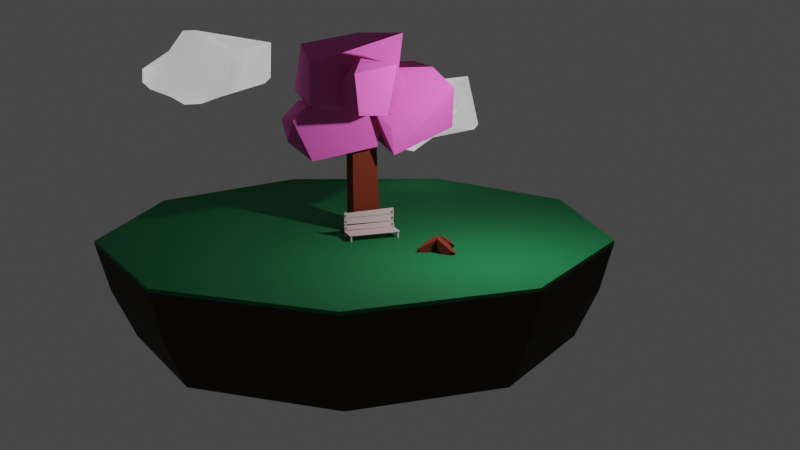 # Source: tree_bench.blend  (saved by Blender 2.93.21; exported with 4.5.12 LTS)
import bpy
from mathutils import Matrix  # noqa: F401  (used for matrix-valued properties, if any)

bpy.ops.wm.read_factory_settings(use_empty=True)
scene = bpy.context.scene
scene.name = 'Scene'

# ---- collections
col_other = bpy.data.collections.new('other'); scene.collection.children.link(col_other)
col_tree = bpy.data.collections.new('tree'); scene.collection.children.link(col_tree)
col_floor = bpy.data.collections.new('floor'); scene.collection.children.link(col_floor)
col_bench = bpy.data.collections.new('bench'); scene.collection.children.link(col_bench)
col_fireplace = bpy.data.collections.new('fireplace'); scene.collection.children.link(col_fireplace)
col_lanterns = bpy.data.collections.new('lanterns'); scene.collection.children.link(col_lanterns)
col_clouds = bpy.data.collections.new('clouds'); scene.collection.children.link(col_clouds)

# ---- materials (node trees are filled in below, after node groups)
mat_leafs = bpy.data.materials.new('leafs')
mat_wood = bpy.data.materials.new('wood')
mat_wood.alpha_threshold = 0.0
mat_wood.line_color = (0.0, 0.0, 0.0, 1.0)
mat_ground = bpy.data.materials.new('ground')
mat_grass = bpy.data.materials.new('grass')
mat_grass.use_preview_world = True
mat_light_wood = bpy.data.materials.new('light wood')
mat_metal = bpy.data.materials.new('metal')
mat_cloud = bpy.data.materials.new('cloud')

# ---- material node trees
mat_leafs.use_nodes = True; mat_leafs.node_tree.nodes.clear()
_N = mat_leafs.node_tree.nodes; _L = mat_leafs.node_tree.links
n0 = _N.new('ShaderNodeBsdfPrincipled'); n0.name = 'Principled BSDF'; n0.location = (10, 300)
n0.distribution = 'GGX'
n0.subsurface_method = 'BURLEY'
n0.inputs[0].default_value = (0.8, 0.1105, 0.4926, 1.0)
n0.inputs[2].default_value = 1.0
n0.inputs[3].default_value = 1.45
n0.inputs[27].default_value = (0.0, 0.0, 0.0, 1.0)
n0.inputs[28].default_value = 1.0
n1 = _N.new('ShaderNodeOutputMaterial'); n1.name = 'Material Output'; n1.location = (300, 300)
_L.new(n0.outputs[0], n1.inputs[0])
n1.is_active_output = True
mat_wood.use_nodes = True; mat_wood.node_tree.nodes.clear()
_N = mat_wood.node_tree.nodes; _L = mat_wood.node_tree.links
n0 = _N.new('ShaderNodeOutputMaterial'); n0.name = 'Material Output'; n0.location = (300, 300)
n1 = _N.new('ShaderNodeBsdfPrincipled'); n1.name = 'Principled BSDF'; n1.location = (10, 300)
n1.distribution = 'GGX'
n1.subsurface_method = 'BURLEY'
n1.inputs[0].default_value = (0.1734, 0.02564, 0.008925, 1.0)
n1.inputs[2].default_value = 1.0
n1.inputs[3].default_value = 1.45
n1.inputs[27].default_value = (0.0, 0.0, 0.0, 1.0)
n1.inputs[28].default_value = 1.0
_L.new(n1.outputs[0], n0.inputs[0])
n0.is_active_output = True
mat_ground.use_nodes = True; mat_ground.node_tree.nodes.clear()
_N = mat_ground.node_tree.nodes; _L = mat_ground.node_tree.links
n0 = _N.new('ShaderNodeBsdfPrincipled'); n0.name = 'Principled BSDF'; n0.location = (10, 300)
n0.distribution = 'GGX'
n0.subsurface_method = 'BURLEY'
n0.inputs[0].default_value = (0.02036, 0.01368, 0.00202, 1.0)
n0.inputs[2].default_value = 0.9679
n0.inputs[3].default_value = 1.45
n0.inputs[27].default_value = (0.0, 0.0, 0.0, 1.0)
n0.inputs[28].default_value = 1.0
n1 = _N.new('ShaderNodeOutputMaterial'); n1.name = 'Material Output'; n1.location = (300, 300)
_L.new(n0.outputs[0], n1.inputs[0])
n1.is_active_output = True
mat_grass.use_nodes = True; mat_grass.node_tree.nodes.clear()
_N = mat_grass.node_tree.nodes; _L = mat_grass.node_tree.links
n0 = _N.new('ShaderNodeBsdfPrincipled'); n0.name = 'Principled BSDF'; n0.location = (10, 300)
n0.distribution = 'GGX'
n0.subsurface_method = 'BURLEY'
n0.inputs[0].default_value = (0.001889, 0.1523, 0.0447, 1.0)
n0.inputs[2].default_value = 1.0
n0.inputs[3].default_value = 1.45
n0.inputs[27].default_value = (0.0, 0.0, 0.0, 1.0)
n0.inputs[28].default_value = 1.0
n1 = _N.new('ShaderNodeOutputMaterial'); n1.name = 'Material Output'; n1.location = (300, 300)
_L.new(n0.outputs[0], n1.inputs[0])
n1.is_active_output = True
mat_light_wood.use_nodes = True; mat_light_wood.node_tree.nodes.clear()
_N = mat_light_wood.node_tree.nodes; _L = mat_light_wood.node_tree.links
n0 = _N.new('ShaderNodeBsdfPrincipled'); n0.name = 'Principled BSDF'; n0.location = (10, 300)
n0.distribution = 'GGX'
n0.subsurface_method = 'BURLEY'
n0.inputs[0].default_value = (0.7106, 0.5496, 0.5322, 1.0)
n0.inputs[2].default_value = 1.0
n0.inputs[3].default_value = 1.45
n0.inputs[27].default_value = (0.0, 0.0, 0.0, 1.0)
n0.inputs[28].default_value = 1.0
n1 = _N.new('ShaderNodeOutputMaterial'); n1.name = 'Material Output'; n1.location = (300, 300)
_L.new(n0.outputs[0], n1.inputs[0])
n1.is_active_output = True
mat_metal.use_nodes = True; mat_metal.node_tree.nodes.clear()
_N = mat_metal.node_tree.nodes; _L = mat_metal.node_tree.links
n0 = _N.new('ShaderNodeBsdfPrincipled'); n0.name = 'Principled BSDF'; n0.location = (10, 300)
n0.distribution = 'GGX'
n0.subsurface_method = 'BURLEY'
n0.inputs[0].default_value = (0.42, 0.42, 0.42, 1.0)
n0.inputs[1].default_value = 1.0
n0.inputs[3].default_value = 1.45
n0.inputs[27].default_value = (0.0, 0.0, 0.0, 1.0)
n0.inputs[28].default_value = 1.0
n1 = _N.new('ShaderNodeOutputMaterial'); n1.name = 'Material Output'; n1.location = (300, 300)
_L.new(n0.outputs[0], n1.inputs[0])
n1.is_active_output = True
mat_cloud.use_nodes = True; mat_cloud.node_tree.nodes.clear()
_N = mat_cloud.node_tree.nodes; _L = mat_cloud.node_tree.links
n0 = _N.new('ShaderNodeBsdfPrincipled'); n0.name = 'Principled BSDF'; n0.location = (10, 300)
n0.distribution = 'GGX'
n0.subsurface_method = 'BURLEY'
n0.inputs[3].default_value = 1.45
n0.inputs[18].default_value = 0.7488
n0.inputs[27].default_value = (0.7743, 0.7743, 0.7743, 1.0)
n0.inputs[28].default_value = 0.3
n1 = _N.new('ShaderNodeOutputMaterial'); n1.name = 'Material Output'; n1.location = (300, 300)
_L.new(n0.outputs[0], n1.inputs[0])
n1.is_active_output = True

# ---- world
world_world = bpy.data.worlds.new('World'); scene.world = world_world
world_world.use_nodes = True; world_world.node_tree.nodes.clear()
_N = world_world.node_tree.nodes; _L = world_world.node_tree.links
n0 = _N.new('ShaderNodeOutputWorld'); n0.name = 'World Output'; n0.location = (300, 300)
n1 = _N.new('ShaderNodeBackground'); n1.name = 'Background'; n1.location = (10, 300)
n1.inputs[0].default_value = (0.05088, 0.05088, 0.05088, 1.0)
_L.new(n1.outputs[0], n0.inputs[0])
n0.is_active_output = True
world_world.color = (0.05088, 0.05088, 0.05088)
world_world.use_sun_shadow = False
world_world.sun_shadow_jitter_overblur = 0.0

# ---- cameras
cam_camera = bpy.data.cameras.new('Camera')
cam_camera.clip_end = 100.0
cam_camera.ortho_scale = 7.314

# ---- lights
light_light = bpy.data.lights.new('Light', 'POINT')
light_light.transmission_factor = 0.0
light_light.energy = 861.2
light_light.shadow_soft_size = 0.1
light_light.shadow_maximum_resolution = 0.006
light_light.use_absolute_resolution = True

# ---- meshes
me_cube_001 = bpy.data.meshes.new('Cube.001')
me_cube_001.from_pydata([(-0.8094, -1.229, -0.6499), (-1.146, -1.146, 0.5176), (-0.7781, -1.229, -0.6499), (-1.119, 0.6645, -1.296), (-1.004, -0.5365, 1.146), (-1.146, -0.9562, 0.7126), (-1.017, 1.146, -0.07263), (-0.8719, 0.4463, 1.146), (-1.029, 1.146, -0.1329), (-1.146, 0.7679, -0.4706), (0.6402, -0.5667, 1.146), (1.041, -1.146, 0.5588), (1.146, -1.146, 0.4021), (0.9544, 1.146, 0.6412), (0.6217, 0.7708, 1.146), (1.146, 1.146, 0.3547), (1.146, -1.146, -0.3726), (1.053, -1.146, -0.7945), (0.9158, -0.2815, -1.146), (1.146, 1.146, 0.3335), (1.024, 1.146, -0.2187), (0.7969, 0.6976, -0.9983)], [], [(21, 3, 9, 8, 20), (13, 6, 7, 14), (0, 1, 5, 9, 3), (14, 7, 4, 10), (10, 4, 5, 1, 11), (19, 15, 12, 16), (16, 12, 11, 1, 0, 2, 17), (8, 6, 13, 15, 19, 20), (3, 21, 18, 2, 0), (2, 18, 17), (9, 5, 6, 8), (6, 5, 4, 7), (13, 14, 10, 11), (13, 11, 12, 15), (20, 19, 16, 17), (20, 17, 18, 21)])
_uv = me_cube_001.uv_layers.new(name='UVMap')
_uv.uv.foreach_set('vector', [0.06648, 0.05584, 0.3449, 0.01099, 0.348, 0.1307, 0.3265, 0.1785, 0.02846, 0.1678, 0.03899, 0.2929, 0.3248, 0.1872, 0.313, 0.3677, 0.09218, 0.3677, 0.6963, 0.3109, 0.5372, 0.3576, 0.5013, 0.3411, 0.5789, 0.04652, 0.6963, 0.02009, 0.7183, 0.2444, 0.7696, 0.02766, 0.9131, 0.01099, 0.9131, 0.2507, 0.2965, 0.462, 0.2965, 0.7015, 0.2312, 0.7233, 0.2019, 0.7238, 0.2081, 0.4052, 0.5887, 0.3815, 0.5917, 0.3815, 0.5978, 0.7149, 0.4864, 0.7157, 0.07243, 0.3897, 0.1853, 0.3899, 0.2081, 0.4052, 0.2019, 0.7238, 0.03146, 0.6748, 0.03146, 0.6702, 0.01099, 0.4032, 0.3265, 0.1785, 0.3248, 0.1872, 0.03899, 0.2929, 0.011, 0.2514, 0.01099, 0.2483, 0.02846, 0.1678, 0.7148, 0.3796, 0.9886, 0.4266, 0.989, 0.5589, 0.7221, 0.6748, 0.7176, 0.6742, 0.7221, 0.6748, 0.989, 0.5589, 0.989, 0.6956, 0.5789, 0.04652, 0.5013, 0.3411, 0.5043, 0.01393, 0.5127, 0.01099, 0.5043, 0.01393, 0.5013, 0.3411, 0.4197, 0.3046, 0.37, 0.1695, 0.6283, 0.3796, 0.6929, 0.4309, 0.6929, 0.6256, 0.6178, 0.7138, 0.6283, 0.3796, 0.6178, 0.7138, 0.5978, 0.7149, 0.5917, 0.3815, 0.5064, 0.381, 0.5887, 0.3815, 0.4864, 0.7157, 0.4235, 0.7153, 0.5064, 0.381, 0.4235, 0.7153, 0.37, 0.5888, 0.3888, 0.4452])
me_cube_001.materials.append(mat_leafs)
me_cube_001.use_remesh_fix_poles = True
me_cube_001.use_remesh_preserve_attributes = False
me_cube_001.use_mirror_x = True
me_cube_001.update()
me_cube_002 = bpy.data.meshes.new('Cube.002')
me_cube_002.from_pydata([(-0.6941, -1.105, -0.5106), (-0.7605, -1.364, 0.7605), (0.7939, -1.084, -0.6123), (0.7605, -1.364, -0.1108), (-0.5017, -1.364, 0.7605), (-0.7605, 0.9698, 0.7605), (-0.9012, 1.399, 0.3964), (0.7594, 1.328, 0.1868), (-0.6849, 0.8109, -0.8076), (-0.4672, 1.453, -0.2549), (0.6244, 1.166, -0.2652), (0.5926, 0.03366, -0.707), (0.7566, -1.04, 0.5022), (0.4502, -0.934, 0.9134), (0.7596, 1.261, 0.2757), (0.4318, 0.9096, 0.7605)], [], [(8, 11, 2, 0), (2, 3, 4, 1, 0), (15, 5, 1, 4, 13), (9, 6, 7, 10), (11, 8, 9, 10), (0, 1, 5, 6, 9, 8), (7, 6, 5, 15, 14), (15, 13, 12, 14), (10, 7, 14, 12, 3, 2, 11), (3, 12, 13, 4)])
_uv = me_cube_002.uv_layers.new(name='UVMap')
_uv.uv.foreach_set('vector', [0.125, 0.5124, 0.375, 0.6259, 0.375, 0.75, 0.125, 0.75, 0.375, 0.75, 0.4818, 0.75, 0.625, 0.9575, 0.625, 1.0, 0.375, 1.0, 0.679, 0.5417, 0.875, 0.5362, 0.875, 0.75, 0.8325, 0.75, 0.6752, 0.7252, 0.3804, 0.25, 0.546, 0.25, 0.5306, 0.5, 0.4298, 0.5, 0.375, 0.6259, 0.125, 0.5124, 0.3804, 0.25, 0.4298, 0.5, 0.375, 0.0, 0.625, 0.0, 0.625, 0.2138, 0.546, 0.25, 0.3804, 0.25, 0.375, 0.2376, 0.5306, 0.5, 0.546, 0.25, 0.625, 0.2138, 0.625, 0.472, 0.5453, 0.5067, 0.679, 0.5417, 0.6752, 0.7252, 0.5636, 0.7313, 0.5453, 0.5067, 0.4298, 0.5, 0.5306, 0.5, 0.5453, 0.5067, 0.5636, 0.7313, 0.4818, 0.75, 0.375, 0.75, 0.375, 0.6259, 0.4818, 0.75, 0.5636, 0.7313, 0.6752, 0.7252, 0.8325, 0.75])
me_cube_002.materials.append(mat_leafs)
me_cube_002.use_remesh_fix_poles = True
me_cube_002.use_remesh_preserve_attributes = False
me_cube_002.use_mirror_x = True
me_cube_002.update()
me_cube_003 = bpy.data.meshes.new('Cube.003')
me_cube_003.from_pydata([(-0.7889, -0.5216, 0.733), (-0.8281, 0.5775, -0.5887), (1.018, -0.8389, 0.5482), (0.6556, 0.774, -0.6736), (-0.7882, 0.4914, 0.9401), (-1.07, 0.7591, 0.5742), (0.803, 0.803, -0.01722), (0.6483, 0.2563, 0.6933), (-0.5365, -0.3411, -0.673), (-0.803, -0.803, 0.1887), (0.5971, -0.5375, -0.6509), (0.803, -0.803, -0.2618)], [], [(11, 2, 0, 9), (7, 4, 0, 2), (1, 5, 6, 3), (9, 0, 4, 5, 1, 8), (3, 6, 7, 2, 11, 10), (6, 5, 4, 7), (1, 3, 10, 8), (10, 11, 9, 8)])
_uv = me_cube_003.uv_layers.new(name='UVMap')
_uv.uv.foreach_set('vector', [0.4592, 0.75, 0.625, 0.75, 0.625, 1.0, 0.5294, 1.0, 0.625, 0.5844, 0.875, 0.5398, 0.875, 0.75, 0.625, 0.75, 0.375, 0.25, 0.5648, 0.25, 0.4973, 0.5, 0.375, 0.5, 0.5294, 0.0, 0.625, 0.0, 0.625, 0.2102, 0.5648, 0.25, 0.375, 0.25, 0.375, 0.07019, 0.375, 0.5, 0.4973, 0.5, 0.625, 0.5844, 0.625, 0.75, 0.4592, 0.75, 0.375, 0.7117, 0.4973, 0.5, 0.5648, 0.25, 0.625, 0.2102, 0.625, 0.5844, 0.125, 0.5, 0.375, 0.5, 0.375, 0.7117, 0.125, 0.6798, 0.375, 0.7117, 0.4592, 0.75, 0.5294, 0.0, 0.125, 0.6798])
me_cube_003.materials.append(mat_leafs)
me_cube_003.use_remesh_fix_poles = True
me_cube_003.use_remesh_preserve_attributes = False
me_cube_003.use_mirror_x = True
me_cube_003.update()
me_cube_004 = bpy.data.meshes.new('Cube.004')
me_cube_004.from_pydata([(-1.18, -1.403, 1.079), (-0.8415, 1.075, -1.041), (1.185, -0.8863, 0.9316), (0.9872, 0.7841, -1.157), (-1.376, 1.32, 0.3666), (-1.183, 1.313, -0.6841), (1.319, 1.095, -0.6833), (0.6941, 1.03, 0.7091), (-1.166, -1.116, -1.166), (-1.166, -1.166, -0.8162), (1.166, -0.9532, -1.166), (1.166, -1.166, 0.3434)], [], [(11, 2, 0, 9), (7, 4, 0, 2), (1, 5, 6, 3), (9, 0, 4, 5, 1, 8), (3, 6, 7, 2, 11, 10), (6, 5, 4, 7), (1, 3, 10, 8), (10, 11, 9, 8)])
_uv = me_cube_004.uv_layers.new(name='UVMap')
_uv.uv.foreach_set('vector', [0.5368, 0.75, 0.625, 0.75, 0.625, 1.0, 0.4125, 1.0, 0.625, 0.5218, 0.875, 0.5189, 0.875, 0.75, 0.625, 0.75, 0.375, 0.25, 0.4336, 0.25, 0.4048, 0.5, 0.375, 0.5, 0.4125, 0.0, 0.625, 0.0, 0.625, 0.2311, 0.4336, 0.25, 0.375, 0.25, 0.375, 0.005271, 0.375, 0.5, 0.4048, 0.5, 0.625, 0.5218, 0.625, 0.75, 0.5368, 0.75, 0.375, 0.7272, 0.4048, 0.5, 0.4336, 0.25, 0.625, 0.2311, 0.625, 0.5218, 0.125, 0.5, 0.375, 0.5, 0.375, 0.7272, 0.125, 0.7447, 0.375, 0.7272, 0.5368, 0.75, 0.4125, 0.0, 0.125, 0.7447])
me_cube_004.materials.append(mat_leafs)
me_cube_004.use_remesh_fix_poles = True
me_cube_004.use_remesh_preserve_attributes = False
me_cube_004.use_mirror_x = True
me_cube_004.update()
me_cube_005 = bpy.data.meshes.new('Cube.005')
me_cube_005.from_pydata([(-0.5193, -0.7137, -0.37), (-0.4425, -0.8878, 0.5692), (-0.5193, 0.4547, -0.37), (0.3851, -0.6162, 0.3802), (0.4633, 0.5712, -0.5086), (-0.3864, -0.02364, 0.4422), (-0.5842, 0.5842, -0.3016), (0.5842, 0.5842, 0.08167), (0.468, 0.3551, 0.5574), (0.5842, -0.3396, -0.5842), (0.47, -0.6012, -0.2343), (-0.03048, -0.5842, -0.5842)], [], [(11, 9, 10), (10, 3, 1, 0, 11), (8, 5, 1, 3), (2, 6, 7, 4), (0, 1, 5, 6, 2), (7, 6, 5, 8), (2, 4, 9, 11, 0), (4, 7, 8, 3, 10, 9)])
_uv = me_cube_005.uv_layers.new(name='UVMap')
_uv.uv.foreach_set('vector', [0.2435, 0.75, 0.375, 0.6977, 0.4725, 0.75, 0.4725, 0.75, 0.625, 0.75, 0.625, 1.0, 0.375, 1.0, 0.375, 0.8815, 0.625, 0.5532, 0.875, 0.5938, 0.875, 0.75, 0.625, 0.75, 0.375, 0.25, 0.4355, 0.25, 0.5175, 0.5, 0.375, 0.5, 0.375, 0.0, 0.625, 0.0, 0.625, 0.1562, 0.4355, 0.25, 0.375, 0.25, 0.5175, 0.5, 0.4355, 0.25, 0.625, 0.1562, 0.625, 0.5532, 0.125, 0.5, 0.375, 0.5, 0.375, 0.6977, 0.2435, 0.75, 0.125, 0.75, 0.375, 0.5, 0.5175, 0.5, 0.625, 0.5532, 0.625, 0.75, 0.4725, 0.75, 0.375, 0.6977])
me_cube_005.materials.append(mat_leafs)
me_cube_005.use_remesh_fix_poles = True
me_cube_005.use_remesh_preserve_attributes = False
me_cube_005.use_mirror_x = True
me_cube_005.update()
me_cube = bpy.data.meshes.new('Cube')
me_cube.from_pydata([(0.3944, -0.3944, 3.388), (0.3944, -0.3944, -0.004397), (-0.3944, 0.3944, 3.388), (-0.3944, 0.3944, -0.004397), (-0.3944, -0.3944, -0.004397), (0.2805, 0.3944, -0.004397), (0.3944, 0.189, 3.388), (0.2182, 0.3944, 3.388), (0.3944, 0.2616, -0.004397), (-0.3944, -0.3944, 0.7524), (-0.1014, -0.3944, 3.388), (-0.3944, -0.2286, 3.388)], [], [(8, 6, 0, 1), (6, 8, 5, 7), (11, 9, 10), (3, 5, 8, 1, 4), (3, 2, 7, 5), (7, 2, 11, 10, 0, 6), (1, 0, 10, 9, 4), (4, 9, 11, 2, 3)])
_uv = me_cube.uv_layers.new(name='UVMap')
_uv.uv.foreach_set('vector', [0.371, 0.01111, 0.3542, 0.7952, 0.2194, 0.7952, 0.2194, 0.01111, 0.3542, 0.7952, 0.371, 0.01111, 0.4017, 0.01111, 0.4017, 0.7952, 0.01111, 0.7959, 0.02, 0.1859, 0.08635, 0.7952, 0.8066, 0.01111, 0.9626, 0.01111, 0.9889, 0.04179, 0.9889, 0.1934, 0.8066, 0.1934, 0.7844, 0.01111, 0.7844, 0.7952, 0.6428, 0.7952, 0.6284, 0.01111, 0.8066, 0.3572, 0.8066, 0.2156, 0.9506, 0.2156, 0.9889, 0.2833, 0.9889, 0.3979, 0.8541, 0.3979, 0.196, 0.01218, 0.1971, 0.7959, 0.08635, 0.7952, 0.02, 0.1859, 0.01975, 0.01111, 0.4239, 0.7952, 0.4239, 0.6202, 0.4622, 0.01111, 0.6062, 0.01111, 0.6062, 0.7952])
me_cube.materials.append(mat_wood)
me_cube.use_remesh_preserve_volume = False
me_cube.use_remesh_preserve_attributes = False
me_cube.use_mirror_vertex_groups = False
me_cube.update()
me_cylinder_001 = bpy.data.meshes.new('Cylinder.001')
me_cylinder_001.from_pydata([(-2.104e-07, 6.024e-08, -3.314), (-2.104e-07, 0.6065, -3.314), (0.0, 7.527, 0.9509), (0.3899, 0.4646, -3.314), (4.838, 5.766, 0.9509), (0.5973, 0.1053, -3.314), (7.413, 1.307, 0.9509), (0.5253, -0.3033, -3.314), (6.519, -3.764, 0.9509), (0.2074, -0.57, -3.314), (2.574, -7.073, 0.9509), (-0.2074, -0.57, -3.314), (-2.574, -7.073, 0.9509), (-0.5253, -0.3033, -3.314), (-6.519, -3.764, 0.9509), (-0.5973, 0.1053, -3.314), (-7.413, 1.307, 0.9509), (-0.3899, 0.4646, -3.314), (-4.838, 5.766, 0.9509), (-3.238e-08, 6.505, -1.892), (-1.168e-08, 7.159, -0.4707), (4.601, 5.484, -0.4707), (4.181, 4.983, -1.892), (7.05, 1.243, -0.4707), (6.406, 1.13, -1.892), (6.199, -3.579, -0.4707), (5.633, -3.252, -1.892), (2.448, -6.727, -0.4707), (2.225, -6.112, -1.892), (-2.448, -6.727, -0.4707), (-2.225, -6.112, -1.892), (-6.199, -3.579, -0.4707), (-5.633, -3.252, -1.892), (-7.05, 1.243, -0.4707), (-6.406, 1.13, -1.892), (-4.601, 5.484, -0.4707), (-4.181, 4.983, -1.892)], [], [(0, 1, 3), (20, 2, 4, 21), (0, 3, 5), (21, 4, 6, 23), (0, 5, 7), (23, 6, 8, 25), (0, 7, 9), (25, 8, 10, 27), (0, 9, 11), (27, 10, 12, 29), (0, 11, 13), (29, 12, 14, 31), (0, 13, 15), (31, 14, 16, 33), (0, 15, 17), (33, 16, 18, 35), (0, 17, 1), (35, 18, 2, 20), (17, 36, 19, 1), (36, 35, 20, 19), (15, 34, 36, 17), (34, 33, 35, 36), (13, 32, 34, 15), (32, 31, 33, 34), (11, 30, 32, 13), (30, 29, 31, 32), (9, 28, 30, 11), (28, 27, 29, 30), (7, 26, 28, 9), (26, 25, 27, 28), (5, 24, 26, 7), (24, 23, 25, 26), (3, 22, 24, 5), (22, 21, 23, 24), (1, 19, 22, 3), (19, 20, 21, 22)])
_uv = me_cylinder_001.uv_layers.new(name='UVMap')
_uv.uv.foreach_set('vector', [0.75, 0.25, 0.75, 0.49, 0.9043, 0.4339, 1.0, 0.8333, 1.0, 1.0, 0.8889, 1.0, 0.8889, 0.8333, 0.75, 0.25, 0.9043, 0.4339, 0.9864, 0.2917, 0.8889, 0.8333, 0.8889, 1.0, 0.7778, 1.0, 0.7778, 0.8333, 0.75, 0.25, 0.9864, 0.2917, 0.9578, 0.13, 0.7778, 0.8333, 0.7778, 1.0, 0.6667, 1.0, 0.6667, 0.8333, 0.75, 0.25, 0.9578, 0.13, 0.8321, 0.02447, 0.6667, 0.8333, 0.6667, 1.0, 0.5556, 1.0, 0.5556, 0.8333, 0.75, 0.25, 0.8321, 0.02447, 0.6679, 0.02447, 0.5556, 0.8333, 0.5556, 1.0, 0.4444, 1.0, 0.4444, 0.8333, 0.75, 0.25, 0.6679, 0.02447, 0.5422, 0.13, 0.4444, 0.8333, 0.4444, 1.0, 0.3333, 1.0, 0.3333, 0.8333, 0.75, 0.25, 0.5422, 0.13, 0.5136, 0.2917, 0.3333, 0.8333, 0.3333, 1.0, 0.2222, 1.0, 0.2222, 0.8333, 0.75, 0.25, 0.5136, 0.2917, 0.5957, 0.4339, 0.2222, 0.8333, 0.2222, 1.0, 0.1111, 1.0, 0.1111, 0.8333, 0.75, 0.25, 0.5957, 0.4339, 0.75, 0.49, 0.1111, 0.8333, 0.1111, 1.0, 4.47e-08, 1.0, 4.47e-08, 0.8333, 0.1111, 0.5, 0.1111, 0.6667, 4.47e-08, 0.6667, 4.47e-08, 0.5, 0.1111, 0.6667, 0.1111, 0.8333, 4.47e-08, 0.8333, 4.47e-08, 0.6667, 0.2222, 0.5, 0.2222, 0.6667, 0.1111, 0.6667, 0.1111, 0.5, 0.2222, 0.6667, 0.2222, 0.8333, 0.1111, 0.8333, 0.1111, 0.6667, 0.3333, 0.5, 0.3333, 0.6667, 0.2222, 0.6667, 0.2222, 0.5, 0.3333, 0.6667, 0.3333, 0.8333, 0.2222, 0.8333, 0.2222, 0.6667, 0.4444, 0.5, 0.4444, 0.6667, 0.3333, 0.6667, 0.3333, 0.5, 0.4444, 0.6667, 0.4444, 0.8333, 0.3333, 0.8333, 0.3333, 0.6667, 0.5556, 0.5, 0.5556, 0.6667, 0.4444, 0.6667, 0.4444, 0.5, 0.5556, 0.6667, 0.5556, 0.8333, 0.4444, 0.8333, 0.4444, 0.6667, 0.6667, 0.5, 0.6667, 0.6667, 0.5556, 0.6667, 0.5556, 0.5, 0.6667, 0.6667, 0.6667, 0.8333, 0.5556, 0.8333, 0.5556, 0.6667, 0.7778, 0.5, 0.7778, 0.6667, 0.6667, 0.6667, 0.6667, 0.5, 0.7778, 0.6667, 0.7778, 0.8333, 0.6667, 0.8333, 0.6667, 0.6667, 0.8889, 0.5, 0.8889, 0.6667, 0.7778, 0.6667, 0.7778, 0.5, 0.8889, 0.6667, 0.8889, 0.8333, 0.7778, 0.8333, 0.7778, 0.6667, 1.0, 0.5, 1.0, 0.6667, 0.8889, 0.6667, 0.8889, 0.5, 1.0, 0.6667, 1.0, 0.8333, 0.8889, 0.8333, 0.8889, 0.6667])
me_cylinder_001.materials.append(mat_ground)
me_cylinder_001.use_remesh_fix_poles = True
me_cylinder_001.use_remesh_preserve_attributes = False
me_cylinder_001.use_mirror_x = True
me_cylinder_001.update()
me_cylinder_002 = bpy.data.meshes.new('Cylinder.002')
me_cylinder_002.from_pydata([(0.0, 7.527, 0.9509), (4.838, 5.766, 0.9509), (7.413, 1.307, 0.9509), (6.519, -3.764, 0.9509), (2.574, -7.073, 0.9509), (-2.574, -7.073, 0.9509), (-6.519, -3.764, 0.9509), (-7.413, 1.307, 0.9509), (-4.838, 5.766, 0.9509), (4.147, 6.018, 0.9509), (3.456, 6.269, 0.9509), (2.765, 6.521, 0.9509), (2.074, 6.772, 0.9509), (1.382, 7.024, 0.9509), (0.6912, 7.276, 0.9509), (7.045, 1.944, 0.9509), (6.677, 2.581, 0.9509), (6.309, 3.218, 0.9509), (5.942, 3.855, 0.9509), (5.574, 4.492, 0.9509), (5.206, 5.129, 0.9509), (6.646, -3.039, 0.9509), (6.774, -2.315, 0.9509), (6.902, -1.59, 0.9509), (7.03, -0.8661, 0.9509), (7.157, -0.1417, 0.9509), (7.285, 0.5827, 0.9509), (3.138, -6.6, 0.9509), (3.701, -6.128, 0.9509), (4.265, -5.655, 0.9509), (4.828, -5.182, 0.9509), (5.392, -4.709, 0.9509), (5.955, -4.236, 0.9509), (-1.839, -7.073, 0.9509), (-1.103, -7.073, 0.9509), (-0.3678, -7.073, 0.9509), (0.3678, -7.073, 0.9509), (1.103, -7.073, 0.9509), (1.839, -7.073, 0.9509), (-5.955, -4.236, 0.9509), (-5.392, -4.709, 0.9509), (-4.828, -5.182, 0.9509), (-4.265, -5.655, 0.9509), (-3.701, -6.128, 0.9509), (-3.138, -6.6, 0.9509), (-7.285, 0.5827, 0.9509), (-7.157, -0.1417, 0.9509), (-7.03, -0.8661, 0.9509), (-6.902, -1.59, 0.9509), (-6.774, -2.315, 0.9509), (-6.646, -3.039, 0.9509), (-5.206, 5.129, 0.9509), (-5.574, 4.492, 0.9509), (-5.942, 3.855, 0.9509), (-6.309, 3.218, 0.9509), (-6.677, 2.581, 0.9509), (-7.045, 1.944, 0.9509), (-0.6912, 7.276, 0.9509), (-1.382, 7.024, 0.9509), (-2.074, 6.772, 0.9509), (-2.765, 6.521, 0.9509), (-3.456, 6.269, 0.9509), (-4.147, 6.018, 0.9509), (0.0, 1.075, 1.053), (0.0, 6.749e-08, 1.053), (4.147, 4.942, 1.053), (4.838, 5.766, 1.053), (0.6912, 7.276, 1.053), (0.0, 7.527, 1.053), (6.354, 1.12, 1.053), (7.413, 1.307, 1.053), (5.206, 5.129, 1.053), (5.587, -3.226, 1.053), (6.519, -3.764, 1.053), (7.285, 0.5827, 1.053), (2.207, -6.063, 1.053), (2.574, -7.073, 1.053), (5.955, -4.236, 1.053), (-2.207, -6.063, 1.053), (-2.574, -7.073, 1.053), (1.839, -7.073, 1.053), (-5.587, -3.226, 1.053), (-6.519, -3.764, 1.053), (-3.138, -6.6, 1.053), (-6.354, 1.12, 1.053), (-7.413, 1.307, 1.053), (-6.646, -3.039, 1.053), (-4.147, 4.942, 1.053), (-4.838, 5.766, 1.053), (-7.045, 1.944, 1.053), (-4.147, 6.018, 1.053), (0.0, 6.452, 1.053), (0.0, 5.377, 1.053), (0.0, 4.301, 1.053), (0.0, 3.226, 1.053), (0.0, 2.151, 1.053), (0.6912, 0.8237, 1.053), (1.382, 1.647, 1.053), (2.074, 2.471, 1.053), (2.765, 3.295, 1.053), (3.456, 4.119, 1.053), (4.147, 6.018, 1.053), (3.456, 6.269, 1.053), (2.765, 6.521, 1.053), (2.074, 6.772, 1.053), (1.382, 7.024, 1.053), (1.059, 0.1867, 1.053), (2.118, 0.3734, 1.053), (3.177, 0.5602, 1.053), (4.236, 0.7469, 1.053), (5.295, 0.9336, 1.053), (7.045, 1.944, 1.053), (6.677, 2.581, 1.053), (6.309, 3.218, 1.053), (5.942, 3.855, 1.053), (5.574, 4.492, 1.053), (0.9312, -0.5377, 1.053), (1.862, -1.075, 1.053), (2.794, -1.613, 1.053), (3.725, -2.151, 1.053), (4.656, -2.688, 1.053), (6.646, -3.039, 1.053), (6.774, -2.315, 1.053), (6.902, -1.59, 1.053), (7.03, -0.8661, 1.053), (7.157, -0.1417, 1.053), (0.3678, -1.01, 1.053), (0.7356, -2.021, 1.053), (1.103, -3.031, 1.053), (1.471, -4.042, 1.053), (1.839, -5.052, 1.053), (3.138, -6.6, 1.053), (3.701, -6.128, 1.053), (4.265, -5.655, 1.053), (4.828, -5.182, 1.053), (5.392, -4.709, 1.053), (-0.3678, -1.01, 1.053), (-0.7356, -2.021, 1.053), (-1.103, -3.031, 1.053), (-1.471, -4.042, 1.053), (-1.839, -5.052, 1.053), (-1.839, -7.073, 1.053), (-1.103, -7.073, 1.053), (-0.3678, -7.073, 1.053), (0.3678, -7.073, 1.053), (1.103, -7.073, 1.053), (-0.9312, -0.5377, 1.053), (-1.862, -1.075, 1.053), (-2.794, -1.613, 1.053), (-3.725, -2.151, 1.053), (-4.656, -2.688, 1.053), (-5.955, -4.236, 1.053), (-5.392, -4.709, 1.053), (-4.828, -5.182, 1.053), (-4.265, -5.655, 1.053), (-3.701, -6.128, 1.053), (-1.059, 0.1867, 1.053), (-2.118, 0.3734, 1.053), (-3.177, 0.5602, 1.053), (-4.236, 0.7469, 1.053), (-5.295, 0.9336, 1.053), (-7.285, 0.5827, 1.053), (-7.157, -0.1417, 1.053), (-7.03, -0.8661, 1.053), (-6.902, -1.59, 1.053), (-6.774, -2.315, 1.053), (-0.6912, 0.8237, 1.053), (-1.382, 1.647, 1.053), (-2.074, 2.471, 1.053), (-2.765, 3.295, 1.053), (-3.456, 4.119, 1.053), (-5.206, 5.129, 1.053), (-5.574, 4.492, 1.053), (-5.942, 3.855, 1.053), (-6.309, 3.218, 1.053), (-6.677, 2.581, 1.053), (-0.6912, 7.276, 1.053), (-1.382, 7.024, 1.053), (-2.074, 6.772, 1.053), (-2.765, 6.521, 1.053), (-3.456, 6.269, 1.053), (-3.456, 5.194, 1.053), (-2.765, 5.446, 1.053), (-2.765, 4.37, 1.053), (-2.074, 5.697, 1.053), (-2.074, 3.546, 1.053), (-2.074, 4.622, 1.053), (-1.382, 5.949, 1.053), (-1.382, 2.723, 1.053), (-1.382, 3.798, 1.053), (-1.382, 4.873, 1.053), (-0.6912, 6.2, 1.053), (-0.6912, 1.899, 1.053), (-0.6912, 2.974, 1.053), (-0.6912, 4.05, 1.053), (-0.6912, 5.125, 1.053), (-5.986, 1.757, 1.053), (-5.618, 2.394, 1.053), (-4.927, 1.571, 1.053), (-5.25, 3.031, 1.053), (-3.868, 1.384, 1.053), (-4.559, 2.208, 1.053), (-4.883, 3.668, 1.053), (-2.809, 1.197, 1.053), (-3.5, 2.021, 1.053), (-4.192, 2.845, 1.053), (-4.515, 4.305, 1.053), (-1.75, 1.01, 1.053), (-2.441, 1.834, 1.053), (-3.133, 2.658, 1.053), (-3.824, 3.482, 1.053), (-5.715, -2.502, 1.053), (-5.843, -1.777, 1.053), (-4.784, -1.964, 1.053), (-5.971, -1.053, 1.053), (-3.853, -1.426, 1.053), (-4.912, -1.24, 1.053), (-6.098, -0.3284, 1.053), (-2.921, -0.8886, 1.053), (-3.98, -0.7019, 1.053), (-5.039, -0.5151, 1.053), (-6.226, 0.396, 1.053), (-1.99, -0.3509, 1.053), (-3.049, -0.1642, 1.053), (-4.108, 0.02252, 1.053), (-5.167, 0.2092, 1.053), (-2.77, -5.59, 1.053), (-3.334, -5.117, 1.053), (-2.402, -4.579, 1.053), (-3.897, -4.644, 1.053), (-2.035, -3.569, 1.053), (-2.966, -4.107, 1.053), (-4.461, -4.172, 1.053), (-1.667, -2.559, 1.053), (-2.598, -3.096, 1.053), (-3.529, -3.634, 1.053), (-5.024, -3.699, 1.053), (-1.299, -1.548, 1.053), (-2.23, -2.086, 1.053), (-3.161, -2.623, 1.053), (-4.093, -3.161, 1.053), (1.471, -6.063, 1.053), (0.7356, -6.063, 1.053), (1.103, -5.052, 1.053), (1.49e-07, -6.063, 1.053), (0.7356, -4.042, 1.053), (0.3678, -5.052, 1.053), (-0.7356, -6.063, 1.053), (0.3678, -3.031, 1.053), (8.941e-08, -4.042, 1.053), (-0.3678, -5.052, 1.053), (-1.471, -6.063, 1.053), (5.96e-08, -2.021, 1.053), (-0.3678, -3.031, 1.053), (-0.7356, -4.042, 1.053), (-1.103, -5.052, 1.053), (5.024, -3.699, 1.053), (4.461, -4.172, 1.053), (4.093, -3.161, 1.053), (3.897, -4.644, 1.053), (3.161, -2.623, 1.053), (3.529, -3.634, 1.053), (3.334, -5.117, 1.053), (2.23, -2.086, 1.053), (2.598, -3.096, 1.053), (2.966, -4.107, 1.053), (2.77, -5.59, 1.053), (1.299, -1.548, 1.053), (1.667, -2.559, 1.053), (2.035, -3.569, 1.053), (2.402, -4.579, 1.053), (6.226, 0.396, 1.053), (6.098, -0.3284, 1.053), (5.167, 0.2092, 1.053), (5.971, -1.053, 1.053), (4.108, 0.02252, 1.053), (5.039, -0.5151, 1.053), (5.843, -1.777, 1.053), (3.049, -0.1642, 1.053), (3.98, -0.7019, 1.053), (4.912, -1.24, 1.053), (5.715, -2.502, 1.053), (1.99, -0.3509, 1.053), (2.921, -0.8886, 1.053), (3.853, -1.426, 1.053), (4.784, -1.964, 1.053), (4.515, 4.305, 1.053), (4.883, 3.668, 1.053), (3.824, 3.482, 1.053), (5.25, 3.031, 1.053), (3.133, 2.658, 1.053), (4.192, 2.845, 1.053), (5.618, 2.394, 1.053), (2.441, 1.834, 1.053), (3.5, 2.021, 1.053), (4.559, 2.208, 1.053), (5.986, 1.757, 1.053), (1.75, 1.01, 1.053), (2.809, 1.197, 1.053), (3.868, 1.384, 1.053), (4.927, 1.571, 1.053), (0.6912, 6.2, 1.053), (1.382, 5.949, 1.053), (0.6912, 5.125, 1.053), (2.074, 5.697, 1.053), (0.6912, 4.05, 1.053), (1.382, 4.873, 1.053), (2.765, 5.446, 1.053), (0.6912, 2.974, 1.053), (1.382, 3.798, 1.053), (2.074, 4.622, 1.053), (3.456, 5.194, 1.053), (0.6912, 1.899, 1.053), (1.382, 2.723, 1.053), (2.074, 3.546, 1.053), (2.765, 4.37, 1.053)], [], [(64, 96, 63), (64, 106, 96), (64, 116, 106), (64, 126, 116), (64, 136, 126), (64, 146, 136), (64, 156, 146), (64, 166, 156), (64, 63, 166), (87, 90, 88), (170, 181, 87), (169, 183, 170), (168, 185, 169), (167, 188, 168), (166, 192, 167), (87, 181, 90), (181, 180, 90), (170, 183, 181), (183, 182, 181), (181, 182, 180), (182, 179, 180), (169, 185, 183), (185, 186, 183), (183, 186, 182), (186, 184, 182), (182, 184, 179), (184, 178, 179), (168, 188, 185), (188, 189, 185), (185, 189, 186), (189, 190, 186), (186, 190, 184), (190, 187, 184), (184, 187, 178), (187, 177, 178), (167, 192, 188), (192, 193, 188), (188, 193, 189), (193, 194, 189), (189, 194, 190), (194, 195, 190), (190, 195, 187), (195, 191, 187), (187, 191, 177), (191, 176, 177), (166, 63, 192), (63, 95, 192), (192, 95, 193), (95, 94, 193), (193, 94, 194), (94, 93, 194), (194, 93, 195), (93, 92, 195), (195, 92, 191), (92, 91, 191), (191, 91, 176), (91, 68, 176), (84, 89, 85), (160, 196, 84), (159, 198, 160), (158, 200, 159), (157, 203, 158), (156, 207, 157), (84, 196, 89), (196, 175, 89), (160, 198, 196), (198, 197, 196), (196, 197, 175), (197, 174, 175), (159, 200, 198), (200, 201, 198), (198, 201, 197), (201, 199, 197), (197, 199, 174), (199, 173, 174), (158, 203, 200), (203, 204, 200), (200, 204, 201), (204, 205, 201), (201, 205, 199), (205, 202, 199), (199, 202, 173), (202, 172, 173), (157, 207, 203), (207, 208, 203), (203, 208, 204), (208, 209, 204), (204, 209, 205), (209, 210, 205), (205, 210, 202), (210, 206, 202), (202, 206, 172), (206, 171, 172), (156, 166, 207), (166, 167, 207), (207, 167, 208), (167, 168, 208), (208, 168, 209), (168, 169, 209), (209, 169, 210), (169, 170, 210), (210, 170, 206), (170, 87, 206), (206, 87, 171), (87, 88, 171), (81, 86, 82), (150, 211, 81), (149, 213, 150), (148, 215, 149), (147, 218, 148), (146, 222, 147), (81, 211, 86), (211, 165, 86), (150, 213, 211), (213, 212, 211), (211, 212, 165), (212, 164, 165), (149, 215, 213), (215, 216, 213), (213, 216, 212), (216, 214, 212), (212, 214, 164), (214, 163, 164), (148, 218, 215), (218, 219, 215), (215, 219, 216), (219, 220, 216), (216, 220, 214), (220, 217, 214), (214, 217, 163), (217, 162, 163), (147, 222, 218), (222, 223, 218), (218, 223, 219), (223, 224, 219), (219, 224, 220), (224, 225, 220), (220, 225, 217), (225, 221, 217), (217, 221, 162), (221, 161, 162), (146, 156, 222), (156, 157, 222), (222, 157, 223), (157, 158, 223), (223, 158, 224), (158, 159, 224), (224, 159, 225), (159, 160, 225), (225, 160, 221), (160, 84, 221), (221, 84, 161), (84, 85, 161), (78, 83, 79), (140, 226, 78), (139, 228, 140), (138, 230, 139), (137, 233, 138), (136, 237, 137), (78, 226, 83), (226, 155, 83), (140, 228, 226), (228, 227, 226), (226, 227, 155), (227, 154, 155), (139, 230, 228), (230, 231, 228), (228, 231, 227), (231, 229, 227), (227, 229, 154), (229, 153, 154), (138, 233, 230), (233, 234, 230), (230, 234, 231), (234, 235, 231), (231, 235, 229), (235, 232, 229), (229, 232, 153), (232, 152, 153), (137, 237, 233), (237, 238, 233), (233, 238, 234), (238, 239, 234), (234, 239, 235), (239, 240, 235), (235, 240, 232), (240, 236, 232), (232, 236, 152), (236, 151, 152), (136, 146, 237), (146, 147, 237), (237, 147, 238), (147, 148, 238), (238, 148, 239), (148, 149, 239), (239, 149, 240), (149, 150, 240), (240, 150, 236), (150, 81, 236), (236, 81, 151), (81, 82, 151), (75, 80, 76), (130, 241, 75), (129, 243, 130), (128, 245, 129), (127, 248, 128), (126, 252, 127), (75, 241, 80), (241, 145, 80), (130, 243, 241), (243, 242, 241), (241, 242, 145), (242, 144, 145), (129, 245, 243), (245, 246, 243), (243, 246, 242), (246, 244, 242), (242, 244, 144), (244, 143, 144), (128, 248, 245), (248, 249, 245), (245, 249, 246), (249, 250, 246), (246, 250, 244), (250, 247, 244), (244, 247, 143), (247, 142, 143), (127, 252, 248), (252, 253, 248), (248, 253, 249), (253, 254, 249), (249, 254, 250), (254, 255, 250), (250, 255, 247), (255, 251, 247), (247, 251, 142), (251, 141, 142), (126, 136, 252), (136, 137, 252), (252, 137, 253), (137, 138, 253), (253, 138, 254), (138, 139, 254), (254, 139, 255), (139, 140, 255), (255, 140, 251), (140, 78, 251), (251, 78, 141), (78, 79, 141), (72, 77, 73), (120, 256, 72), (119, 258, 120), (118, 260, 119), (117, 263, 118), (116, 267, 117), (72, 256, 77), (256, 135, 77), (120, 258, 256), (258, 257, 256), (256, 257, 135), (257, 134, 135), (119, 260, 258), (260, 261, 258), (258, 261, 257), (261, 259, 257), (257, 259, 134), (259, 133, 134), (118, 263, 260), (263, 264, 260), (260, 264, 261), (264, 265, 261), (261, 265, 259), (265, 262, 259), (259, 262, 133), (262, 132, 133), (117, 267, 263), (267, 268, 263), (263, 268, 264), (268, 269, 264), (264, 269, 265), (269, 270, 265), (265, 270, 262), (270, 266, 262), (262, 266, 132), (266, 131, 132), (116, 126, 267), (126, 127, 267), (267, 127, 268), (127, 128, 268), (268, 128, 269), (128, 129, 269), (269, 129, 270), (129, 130, 270), (270, 130, 266), (130, 75, 266), (266, 75, 131), (75, 76, 131), (69, 74, 70), (110, 271, 69), (109, 273, 110), (108, 275, 109), (107, 278, 108), (106, 282, 107), (69, 271, 74), (271, 125, 74), (110, 273, 271), (273, 272, 271), (271, 272, 125), (272, 124, 125), (109, 275, 273), (275, 276, 273), (273, 276, 272), (276, 274, 272), (272, 274, 124), (274, 123, 124), (108, 278, 275), (278, 279, 275), (275, 279, 276), (279, 280, 276), (276, 280, 274), (280, 277, 274), (274, 277, 123), (277, 122, 123), (107, 282, 278), (282, 283, 278), (278, 283, 279), (283, 284, 279), (279, 284, 280), (284, 285, 280), (280, 285, 277), (285, 281, 277), (277, 281, 122), (281, 121, 122), (106, 116, 282), (116, 117, 282), (282, 117, 283), (117, 118, 283), (283, 118, 284), (118, 119, 284), (284, 119, 285), (119, 120, 285), (285, 120, 281), (120, 72, 281), (281, 72, 121), (72, 73, 121), (65, 71, 66), (100, 286, 65), (99, 288, 100), (98, 290, 99), (97, 293, 98), (96, 297, 97), (65, 286, 71), (286, 115, 71), (100, 288, 286), (288, 287, 286), (286, 287, 115), (287, 114, 115), (99, 290, 288), (290, 291, 288), (288, 291, 287), (291, 289, 287), (287, 289, 114), (289, 113, 114), (98, 293, 290), (293, 294, 290), (290, 294, 291), (294, 295, 291), (291, 295, 289), (295, 292, 289), (289, 292, 113), (292, 112, 113), (97, 297, 293), (297, 298, 293), (293, 298, 294), (298, 299, 294), (294, 299, 295), (299, 300, 295), (295, 300, 292), (300, 296, 292), (292, 296, 112), (296, 111, 112), (96, 106, 297), (106, 107, 297), (297, 107, 298), (107, 108, 298), (298, 108, 299), (108, 109, 299), (299, 109, 300), (109, 110, 300), (300, 110, 296), (110, 69, 296), (296, 69, 111), (69, 70, 111), (91, 67, 68), (92, 301, 91), (93, 303, 92), (94, 305, 93), (95, 308, 94), (63, 312, 95), (91, 301, 67), (301, 105, 67), (92, 303, 301), (303, 302, 301), (301, 302, 105), (302, 104, 105), (93, 305, 303), (305, 306, 303), (303, 306, 302), (306, 304, 302), (302, 304, 104), (304, 103, 104), (94, 308, 305), (308, 309, 305), (305, 309, 306), (309, 310, 306), (306, 310, 304), (310, 307, 304), (304, 307, 103), (307, 102, 103), (95, 312, 308), (312, 313, 308), (308, 313, 309), (313, 314, 309), (309, 314, 310), (314, 315, 310), (310, 315, 307), (315, 311, 307), (307, 311, 102), (311, 101, 102), (63, 96, 312), (96, 97, 312), (312, 97, 313), (97, 98, 313), (313, 98, 314), (98, 99, 314), (314, 99, 315), (99, 100, 315), (315, 100, 311), (100, 65, 311), (311, 65, 101), (65, 66, 101), (61, 62, 90, 180), (19, 20, 71, 115), (7, 45, 161, 85), (45, 46, 162, 161), (46, 47, 163, 162), (5, 33, 141, 79), (47, 48, 164, 163), (33, 34, 142, 141), (48, 49, 165, 164), (34, 35, 143, 142), (3, 21, 121, 73), (14, 0, 68, 67), (49, 50, 86, 165), (35, 36, 144, 143), (21, 22, 122, 121), (36, 37, 145, 144), (22, 23, 123, 122), (1, 9, 101, 66), (20, 1, 66, 71), (37, 38, 80, 145), (23, 24, 124, 123), (9, 10, 102, 101), (24, 25, 125, 124), (10, 11, 103, 102), (26, 2, 70, 74), (25, 26, 74, 125), (11, 12, 104, 103), (12, 13, 105, 104), (32, 3, 73, 77), (13, 14, 67, 105), (8, 51, 171, 88), (38, 4, 76, 80), (51, 52, 172, 171), (52, 53, 173, 172), (6, 39, 151, 82), (44, 5, 79, 83), (53, 54, 174, 173), (39, 40, 152, 151), (54, 55, 175, 174), (40, 41, 153, 152), (4, 27, 131, 76), (50, 6, 82, 86), (55, 56, 89, 175), (41, 42, 154, 153), (27, 28, 132, 131), (0, 57, 176, 68), (42, 43, 155, 154), (28, 29, 133, 132), (2, 15, 111, 70), (56, 7, 85, 89), (57, 58, 177, 176), (43, 44, 83, 155), (29, 30, 134, 133), (15, 16, 112, 111), (62, 8, 88, 90), (58, 59, 178, 177), (30, 31, 135, 134), (16, 17, 113, 112), (59, 60, 179, 178), (31, 32, 77, 135), (17, 18, 114, 113), (60, 61, 180, 179), (18, 19, 115, 114)])
_uv = me_cylinder_002.uv_layers.new(name='UVMap')
_uv.uv.foreach_set('vector', [0.5076, 0.5, 0.5435, 0.5621, 0.4952, 0.5706, 0.5076, 0.5, 0.575, 0.5245, 0.5435, 0.5621, 0.5076, 0.5, 0.575, 0.4755, 0.575, 0.5245, 0.5076, 0.5, 0.5435, 0.4379, 0.575, 0.4755, 0.5076, 0.5, 0.4952, 0.4294, 0.5435, 0.4379, 0.5076, 0.5, 0.4527, 0.4539, 0.4952, 0.4294, 0.5076, 0.5, 0.4359, 0.5, 0.4527, 0.4539, 0.5076, 0.5, 0.4527, 0.5461, 0.4359, 0.5, 0.5076, 0.5, 0.4952, 0.5706, 0.4527, 0.5461, 0.1782, 0.7764, 0.1657, 0.847, 0.1233, 0.8225, 0.2331, 0.7304, 0.2206, 0.801, 0.1782, 0.7764, 0.288, 0.6843, 0.2755, 0.7549, 0.2331, 0.7304, 0.3429, 0.6382, 0.3305, 0.7088, 0.288, 0.6843, 0.3978, 0.5921, 0.3854, 0.6627, 0.3429, 0.6382, 0.4527, 0.5461, 0.4403, 0.6167, 0.3978, 0.5921, 0.1782, 0.7764, 0.2206, 0.801, 0.1657, 0.847, 0.2206, 0.801, 0.2082, 0.8715, 0.1657, 0.847, 0.2331, 0.7304, 0.2755, 0.7549, 0.2206, 0.801, 0.2755, 0.7549, 0.2631, 0.8255, 0.2206, 0.801, 0.2206, 0.801, 0.2631, 0.8255, 0.2082, 0.8715, 0.2631, 0.8255, 0.2507, 0.8961, 0.2082, 0.8715, 0.288, 0.6843, 0.3305, 0.7088, 0.2755, 0.7549, 0.3305, 0.7088, 0.318, 0.7794, 0.2755, 0.7549, 0.2755, 0.7549, 0.318, 0.7794, 0.2631, 0.8255, 0.318, 0.7794, 0.3056, 0.85, 0.2631, 0.8255, 0.2631, 0.8255, 0.3056, 0.85, 0.2507, 0.8961, 0.3056, 0.85, 0.2931, 0.9206, 0.2507, 0.8961, 0.3429, 0.6382, 0.3854, 0.6627, 0.3305, 0.7088, 0.3854, 0.6627, 0.3729, 0.7333, 0.3305, 0.7088, 0.3305, 0.7088, 0.3729, 0.7333, 0.318, 0.7794, 0.3729, 0.7333, 0.3605, 0.8039, 0.318, 0.7794, 0.318, 0.7794, 0.3605, 0.8039, 0.3056, 0.85, 0.3605, 0.8039, 0.348, 0.8745, 0.3056, 0.85, 0.3056, 0.85, 0.348, 0.8745, 0.2931, 0.9206, 0.348, 0.8745, 0.3356, 0.9451, 0.2931, 0.9206, 0.3978, 0.5921, 0.4403, 0.6167, 0.3854, 0.6627, 0.4403, 0.6167, 0.4278, 0.6872, 0.3854, 0.6627, 0.3854, 0.6627, 0.4278, 0.6872, 0.3729, 0.7333, 0.4278, 0.6872, 0.4154, 0.7578, 0.3729, 0.7333, 0.3729, 0.7333, 0.4154, 0.7578, 0.3605, 0.8039, 0.4154, 0.7578, 0.4029, 0.8284, 0.3605, 0.8039, 0.3605, 0.8039, 0.4029, 0.8284, 0.348, 0.8745, 0.4029, 0.8284, 0.3905, 0.899, 0.348, 0.8745, 0.348, 0.8745, 0.3905, 0.899, 0.3356, 0.9451, 0.3905, 0.899, 0.378, 0.9696, 0.3356, 0.9451, 0.4527, 0.5461, 0.4952, 0.5706, 0.4403, 0.6167, 0.4952, 0.5706, 0.4827, 0.6412, 0.4403, 0.6167, 0.4403, 0.6167, 0.4827, 0.6412, 0.4278, 0.6872, 0.4827, 0.6412, 0.4703, 0.7118, 0.4278, 0.6872, 0.4278, 0.6872, 0.4703, 0.7118, 0.4154, 0.7578, 0.4703, 0.7118, 0.4578, 0.7824, 0.4154, 0.7578, 0.4154, 0.7578, 0.4578, 0.7824, 0.4029, 0.8284, 0.4578, 0.7824, 0.4454, 0.8529, 0.4029, 0.8284, 0.4029, 0.8284, 0.4454, 0.8529, 0.3905, 0.899, 0.4454, 0.8529, 0.4329, 0.9235, 0.3905, 0.899, 0.3905, 0.899, 0.4329, 0.9235, 0.378, 0.9696, 0.4329, 0.9235, 0.4205, 0.9941, 0.378, 0.9696, 0.07756, 0.5, 0.02265, 0.5461, 0.005884, 0.5, 0.1492, 0.5, 0.09433, 0.5461, 0.07756, 0.5, 0.2209, 0.5, 0.166, 0.5461, 0.1492, 0.5, 0.2926, 0.5, 0.2377, 0.5461, 0.2209, 0.5, 0.3643, 0.5, 0.3094, 0.5461, 0.2926, 0.5, 0.4359, 0.5, 0.381, 0.5461, 0.3643, 0.5, 0.07756, 0.5, 0.09433, 0.5461, 0.02265, 0.5461, 0.09433, 0.5461, 0.03942, 0.5921, 0.02265, 0.5461, 0.1492, 0.5, 0.166, 0.5461, 0.09433, 0.5461, 0.166, 0.5461, 0.1111, 0.5921, 0.09433, 0.5461, 0.09433, 0.5461, 0.1111, 0.5921, 0.03942, 0.5921, 0.1111, 0.5921, 0.05619, 0.6382, 0.03942, 0.5921, 0.2209, 0.5, 0.2377, 0.5461, 0.166, 0.5461, 0.2377, 0.5461, 0.1828, 0.5921, 0.166, 0.5461, 0.166, 0.5461, 0.1828, 0.5921, 0.1111, 0.5921, 0.1828, 0.5921, 0.1279, 0.6382, 0.1111, 0.5921, 0.1111, 0.5921, 0.1279, 0.6382, 0.05619, 0.6382, 0.1279, 0.6382, 0.07296, 0.6843, 0.05619, 0.6382, 0.2926, 0.5, 0.3094, 0.5461, 0.2377, 0.5461, 0.3094, 0.5461, 0.2545, 0.5921, 0.2377, 0.5461, 0.2377, 0.5461, 0.2545, 0.5921, 0.1828, 0.5921, 0.2545, 0.5921, 0.1995, 0.6382, 0.1828, 0.5921, 0.1828, 0.5921, 0.1995, 0.6382, 0.1279, 0.6382, 0.1995, 0.6382, 0.1446, 0.6843, 0.1279, 0.6382, 0.1279, 0.6382, 0.1446, 0.6843, 0.07296, 0.6843, 0.1446, 0.6843, 0.08973, 0.7304, 0.07296, 0.6843, 0.3643, 0.5, 0.381, 0.5461, 0.3094, 0.5461, 0.381, 0.5461, 0.3261, 0.5921, 0.3094, 0.5461, 0.3094, 0.5461, 0.3261, 0.5921, 0.2545, 0.5921, 0.3261, 0.5921, 0.2712, 0.6382, 0.2545, 0.5921, 0.2545, 0.5921, 0.2712, 0.6382, 0.1995, 0.6382, 0.2712, 0.6382, 0.2163, 0.6843, 0.1995, 0.6382, 0.1995, 0.6382, 0.2163, 0.6843, 0.1446, 0.6843, 0.2163, 0.6843, 0.1614, 0.7304, 0.1446, 0.6843, 0.1446, 0.6843, 0.1614, 0.7304, 0.08973, 0.7304, 0.1614, 0.7304, 0.1065, 0.7764, 0.08973, 0.7304, 0.4359, 0.5, 0.4527, 0.5461, 0.381, 0.5461, 0.4527, 0.5461, 0.3978, 0.5921, 0.381, 0.5461, 0.381, 0.5461, 0.3978, 0.5921, 0.3261, 0.5921, 0.3978, 0.5921, 0.3429, 0.6382, 0.3261, 0.5921, 0.3261, 0.5921, 0.3429, 0.6382, 0.2712, 0.6382, 0.3429, 0.6382, 0.288, 0.6843, 0.2712, 0.6382, 0.2712, 0.6382, 0.288, 0.6843, 0.2163, 0.6843, 0.288, 0.6843, 0.2331, 0.7304, 0.2163, 0.6843, 0.2163, 0.6843, 0.2331, 0.7304, 0.1614, 0.7304, 0.2331, 0.7304, 0.1782, 0.7764, 0.1614, 0.7304, 0.1614, 0.7304, 0.1782, 0.7764, 0.1065, 0.7764, 0.1782, 0.7764, 0.1233, 0.8225, 0.1065, 0.7764, 0.1782, 0.2236, 0.1065, 0.2236, 0.1233, 0.1775, 0.2331, 0.2696, 0.1614, 0.2696, 0.1782, 0.2236, 0.288, 0.3157, 0.2163, 0.3157, 0.2331, 0.2696, 0.3429, 0.3618, 0.2712, 0.3618, 0.288, 0.3157, 0.3978, 0.4079, 0.3261, 0.4079, 0.3429, 0.3618, 0.4527, 0.4539, 0.381, 0.4539, 0.3978, 0.4079, 0.1782, 0.2236, 0.1614, 0.2696, 0.1065, 0.2236, 0.1614, 0.2696, 0.08973, 0.2696, 0.1065, 0.2236, 0.2331, 0.2696, 0.2163, 0.3157, 0.1614, 0.2696, 0.2163, 0.3157, 0.1446, 0.3157, 0.1614, 0.2696, 0.1614, 0.2696, 0.1446, 0.3157, 0.08973, 0.2696, 0.1446, 0.3157, 0.07296, 0.3157, 0.08973, 0.2696, 0.288, 0.3157, 0.2712, 0.3618, 0.2163, 0.3157, 0.2712, 0.3618, 0.1995, 0.3618, 0.2163, 0.3157, 0.2163, 0.3157, 0.1995, 0.3618, 0.1446, 0.3157, 0.1995, 0.3618, 0.1279, 0.3618, 0.1446, 0.3157, 0.1446, 0.3157, 0.1279, 0.3618, 0.07296, 0.3157, 0.1279, 0.3618, 0.05619, 0.3618, 0.07296, 0.3157, 0.3429, 0.3618, 0.3261, 0.4079, 0.2712, 0.3618, 0.3261, 0.4079, 0.2545, 0.4079, 0.2712, 0.3618, 0.2712, 0.3618, 0.2545, 0.4079, 0.1995, 0.3618, 0.2545, 0.4079, 0.1828, 0.4079, 0.1995, 0.3618, 0.1995, 0.3618, 0.1828, 0.4079, 0.1279, 0.3618, 0.1828, 0.4079, 0.1111, 0.4079, 0.1279, 0.3618, 0.1279, 0.3618, 0.1111, 0.4079, 0.05619, 0.3618, 0.1111, 0.4079, 0.03942, 0.4079, 0.05619, 0.3618, 0.3978, 0.4079, 0.381, 0.4539, 0.3261, 0.4079, 0.381, 0.4539, 0.3094, 0.4539, 0.3261, 0.4079, 0.3261, 0.4079, 0.3094, 0.4539, 0.2545, 0.4079, 0.3094, 0.4539, 0.2377, 0.4539, 0.2545, 0.4079, 0.2545, 0.4079, 0.2377, 0.4539, 0.1828, 0.4079, 0.2377, 0.4539, 0.166, 0.4539, 0.1828, 0.4079, 0.1828, 0.4079, 0.166, 0.4539, 0.1111, 0.4079, 0.166, 0.4539, 0.09433, 0.4539, 0.1111, 0.4079, 0.1111, 0.4079, 0.09433, 0.4539, 0.03942, 0.4079, 0.09433, 0.4539, 0.02265, 0.4539, 0.03942, 0.4079, 0.4527, 0.4539, 0.4359, 0.5, 0.381, 0.4539, 0.4359, 0.5, 0.3643, 0.5, 0.381, 0.4539, 0.381, 0.4539, 0.3643, 0.5, 0.3094, 0.4539, 0.3643, 0.5, 0.2926, 0.5, 0.3094, 0.4539, 0.3094, 0.4539, 0.2926, 0.5, 0.2377, 0.4539, 0.2926, 0.5, 0.2209, 0.5, 0.2377, 0.4539, 0.2377, 0.4539, 0.2209, 0.5, 0.166, 0.4539, 0.2209, 0.5, 0.1492, 0.5, 0.166, 0.4539, 0.166, 0.4539, 0.1492, 0.5, 0.09433, 0.4539, 0.1492, 0.5, 0.07756, 0.5, 0.09433, 0.4539, 0.09433, 0.4539, 0.07756, 0.5, 0.02265, 0.4539, 0.07756, 0.5, 0.005884, 0.5, 0.02265, 0.4539, 0.4329, 0.07647, 0.378, 0.0304, 0.4205, 0.005884, 0.4454, 0.1471, 0.3905, 0.101, 0.4329, 0.07647, 0.4578, 0.2176, 0.4029, 0.1716, 0.4454, 0.1471, 0.4703, 0.2882, 0.4154, 0.2422, 0.4578, 0.2176, 0.4827, 0.3588, 0.4278, 0.3128, 0.4703, 0.2882, 0.4952, 0.4294, 0.4403, 0.3833, 0.4827, 0.3588, 0.4329, 0.07647, 0.3905, 0.101, 0.378, 0.0304, 0.3905, 0.101, 0.3356, 0.05491, 0.378, 0.0304, 0.4454, 0.1471, 0.4029, 0.1716, 0.3905, 0.101, 0.4029, 0.1716, 0.348, 0.1255, 0.3905, 0.101, 0.3905, 0.101, 0.348, 0.1255, 0.3356, 0.05491, 0.348, 0.1255, 0.2931, 0.07943, 0.3356, 0.05491, 0.4578, 0.2176, 0.4154, 0.2422, 0.4029, 0.1716, 0.4154, 0.2422, 0.3605, 0.1961, 0.4029, 0.1716, 0.4029, 0.1716, 0.3605, 0.1961, 0.348, 0.1255, 0.3605, 0.1961, 0.3056, 0.15, 0.348, 0.1255, 0.348, 0.1255, 0.3056, 0.15, 0.2931, 0.07943, 0.3056, 0.15, 0.2507, 0.1039, 0.2931, 0.07943, 0.4703, 0.2882, 0.4278, 0.3128, 0.4154, 0.2422, 0.4278, 0.3128, 0.3729, 0.2667, 0.4154, 0.2422, 0.4154, 0.2422, 0.3729, 0.2667, 0.3605, 0.1961, 0.3729, 0.2667, 0.318, 0.2206, 0.3605, 0.1961, 0.3605, 0.1961, 0.318, 0.2206, 0.3056, 0.15, 0.318, 0.2206, 0.2631, 0.1745, 0.3056, 0.15, 0.3056, 0.15, 0.2631, 0.1745, 0.2507, 0.1039, 0.2631, 0.1745, 0.2082, 0.1285, 0.2507, 0.1039, 0.4827, 0.3588, 0.4403, 0.3833, 0.4278, 0.3128, 0.4403, 0.3833, 0.3854, 0.3373, 0.4278, 0.3128, 0.4278, 0.3128, 0.3854, 0.3373, 0.3729, 0.2667, 0.3854, 0.3373, 0.3305, 0.2912, 0.3729, 0.2667, 0.3729, 0.2667, 0.3305, 0.2912, 0.318, 0.2206, 0.3305, 0.2912, 0.2755, 0.2451, 0.318, 0.2206, 0.318, 0.2206, 0.2755, 0.2451, 0.2631, 0.1745, 0.2755, 0.2451, 0.2206, 0.199, 0.2631, 0.1745, 0.2631, 0.1745, 0.2206, 0.199, 0.2082, 0.1285, 0.2206, 0.199, 0.1657, 0.153, 0.2082, 0.1285, 0.4952, 0.4294, 0.4527, 0.4539, 0.4403, 0.3833, 0.4527, 0.4539, 0.3978, 0.4079, 0.4403, 0.3833, 0.4403, 0.3833, 0.3978, 0.4079, 0.3854, 0.3373, 0.3978, 0.4079, 0.3429, 0.3618, 0.3854, 0.3373, 0.3854, 0.3373, 0.3429, 0.3618, 0.3305, 0.2912, 0.3429, 0.3618, 0.288, 0.3157, 0.3305, 0.2912, 0.3305, 0.2912, 0.288, 0.3157, 0.2755, 0.2451, 0.288, 0.3157, 0.2331, 0.2696, 0.2755, 0.2451, 0.2755, 0.2451, 0.2331, 0.2696, 0.2206, 0.199, 0.2331, 0.2696, 0.1782, 0.2236, 0.2206, 0.199, 0.2206, 0.199, 0.1782, 0.2236, 0.1657, 0.153, 0.1782, 0.2236, 0.1233, 0.1775, 0.1657, 0.153, 0.7227, 0.1276, 0.7102, 0.05697, 0.7585, 0.06548, 0.6868, 0.1896, 0.6744, 0.119, 0.7227, 0.1276, 0.651, 0.2517, 0.6385, 0.1811, 0.6868, 0.1896, 0.6151, 0.3138, 0.6027, 0.2432, 0.651, 0.2517, 0.5793, 0.3759, 0.5669, 0.3053, 0.6151, 0.3138, 0.5435, 0.4379, 0.531, 0.3673, 0.5793, 0.3759, 0.7227, 0.1276, 0.6744, 0.119, 0.7102, 0.05697, 0.6744, 0.119, 0.6619, 0.04845, 0.7102, 0.05697, 0.6868, 0.1896, 0.6385, 0.1811, 0.6744, 0.119, 0.6385, 0.1811, 0.6261, 0.1105, 0.6744, 0.119, 0.6744, 0.119, 0.6261, 0.1105, 0.6619, 0.04845, 0.6261, 0.1105, 0.6136, 0.03994, 0.6619, 0.04845, 0.651, 0.2517, 0.6027, 0.2432, 0.6385, 0.1811, 0.6027, 0.2432, 0.5902, 0.1726, 0.6385, 0.1811, 0.6385, 0.1811, 0.5902, 0.1726, 0.6261, 0.1105, 0.5902, 0.1726, 0.5778, 0.102, 0.6261, 0.1105, 0.6261, 0.1105, 0.5778, 0.102, 0.6136, 0.03994, 0.5778, 0.102, 0.5654, 0.03143, 0.6136, 0.03994, 0.6151, 0.3138, 0.5669, 0.3053, 0.6027, 0.2432, 0.5669, 0.3053, 0.5544, 0.2347, 0.6027, 0.2432, 0.6027, 0.2432, 0.5544, 0.2347, 0.5902, 0.1726, 0.5544, 0.2347, 0.542, 0.1641, 0.5902, 0.1726, 0.5902, 0.1726, 0.542, 0.1641, 0.5778, 0.102, 0.542, 0.1641, 0.5295, 0.0935, 0.5778, 0.102, 0.5778, 0.102, 0.5295, 0.0935, 0.5654, 0.03143, 0.5295, 0.0935, 0.5171, 0.02291, 0.5654, 0.03143, 0.5793, 0.3759, 0.531, 0.3673, 0.5669, 0.3053, 0.531, 0.3673, 0.5186, 0.2968, 0.5669, 0.3053, 0.5669, 0.3053, 0.5186, 0.2968, 0.5544, 0.2347, 0.5186, 0.2968, 0.5061, 0.2262, 0.5544, 0.2347, 0.5544, 0.2347, 0.5061, 0.2262, 0.542, 0.1641, 0.5061, 0.2262, 0.4937, 0.1556, 0.542, 0.1641, 0.542, 0.1641, 0.4937, 0.1556, 0.5295, 0.0935, 0.4937, 0.1556, 0.4812, 0.08499, 0.5295, 0.0935, 0.5295, 0.0935, 0.4812, 0.08499, 0.5171, 0.02291, 0.4812, 0.08499, 0.4688, 0.0144, 0.5171, 0.02291, 0.5435, 0.4379, 0.4952, 0.4294, 0.531, 0.3673, 0.4952, 0.4294, 0.4827, 0.3588, 0.531, 0.3673, 0.531, 0.3673, 0.4827, 0.3588, 0.5186, 0.2968, 0.4827, 0.3588, 0.4703, 0.2882, 0.5186, 0.2968, 0.5186, 0.2968, 0.4703, 0.2882, 0.5061, 0.2262, 0.4703, 0.2882, 0.4578, 0.2176, 0.5061, 0.2262, 0.5061, 0.2262, 0.4578, 0.2176, 0.4937, 0.1556, 0.4578, 0.2176, 0.4454, 0.1471, 0.4937, 0.1556, 0.4937, 0.1556, 0.4454, 0.1471, 0.4812, 0.08499, 0.4454, 0.1471, 0.4329, 0.07647, 0.4812, 0.08499, 0.4812, 0.08499, 0.4329, 0.07647, 0.4688, 0.0144, 0.4329, 0.07647, 0.4205, 0.005884, 0.4688, 0.0144, 0.9117, 0.3529, 0.9476, 0.2908, 0.9791, 0.3284, 0.8444, 0.3774, 0.8802, 0.3154, 0.9117, 0.3529, 0.777, 0.4019, 0.8129, 0.3399, 0.8444, 0.3774, 0.7097, 0.4265, 0.7455, 0.3644, 0.777, 0.4019, 0.6423, 0.451, 0.6782, 0.3889, 0.7097, 0.4265, 0.575, 0.4755, 0.6108, 0.4134, 0.6423, 0.451, 0.9117, 0.3529, 0.8802, 0.3154, 0.9476, 0.2908, 0.8802, 0.3154, 0.9161, 0.2533, 0.9476, 0.2908, 0.8444, 0.3774, 0.8129, 0.3399, 0.8802, 0.3154, 0.8129, 0.3399, 0.8487, 0.2778, 0.8802, 0.3154, 0.8802, 0.3154, 0.8487, 0.2778, 0.9161, 0.2533, 0.8487, 0.2778, 0.8846, 0.2157, 0.9161, 0.2533, 0.777, 0.4019, 0.7455, 0.3644, 0.8129, 0.3399, 0.7455, 0.3644, 0.7814, 0.3023, 0.8129, 0.3399, 0.8129, 0.3399, 0.7814, 0.3023, 0.8487, 0.2778, 0.7814, 0.3023, 0.8172, 0.2402, 0.8487, 0.2778, 0.8487, 0.2778, 0.8172, 0.2402, 0.8846, 0.2157, 0.8172, 0.2402, 0.853, 0.1782, 0.8846, 0.2157, 0.7097, 0.4265, 0.6782, 0.3889, 0.7455, 0.3644, 0.6782, 0.3889, 0.714, 0.3268, 0.7455, 0.3644, 0.7455, 0.3644, 0.714, 0.3268, 0.7814, 0.3023, 0.714, 0.3268, 0.7498, 0.2647, 0.7814, 0.3023, 0.7814, 0.3023, 0.7498, 0.2647, 0.8172, 0.2402, 0.7498, 0.2647, 0.7857, 0.2027, 0.8172, 0.2402, 0.8172, 0.2402, 0.7857, 0.2027, 0.853, 0.1782, 0.7857, 0.2027, 0.8215, 0.1406, 0.853, 0.1782, 0.6423, 0.451, 0.6108, 0.4134, 0.6782, 0.3889, 0.6108, 0.4134, 0.6467, 0.3513, 0.6782, 0.3889, 0.6782, 0.3889, 0.6467, 0.3513, 0.714, 0.3268, 0.6467, 0.3513, 0.6825, 0.2893, 0.714, 0.3268, 0.714, 0.3268, 0.6825, 0.2893, 0.7498, 0.2647, 0.6825, 0.2893, 0.7183, 0.2272, 0.7498, 0.2647, 0.7498, 0.2647, 0.7183, 0.2272, 0.7857, 0.2027, 0.7183, 0.2272, 0.7542, 0.1651, 0.7857, 0.2027, 0.7857, 0.2027, 0.7542, 0.1651, 0.8215, 0.1406, 0.7542, 0.1651, 0.79, 0.103, 0.8215, 0.1406, 0.575, 0.4755, 0.5435, 0.4379, 0.6108, 0.4134, 0.5435, 0.4379, 0.5793, 0.3759, 0.6108, 0.4134, 0.6108, 0.4134, 0.5793, 0.3759, 0.6467, 0.3513, 0.5793, 0.3759, 0.6151, 0.3138, 0.6467, 0.3513, 0.6467, 0.3513, 0.6151, 0.3138, 0.6825, 0.2893, 0.6151, 0.3138, 0.651, 0.2517, 0.6825, 0.2893, 0.6825, 0.2893, 0.651, 0.2517, 0.7183, 0.2272, 0.651, 0.2517, 0.6868, 0.1896, 0.7183, 0.2272, 0.7183, 0.2272, 0.6868, 0.1896, 0.7542, 0.1651, 0.6868, 0.1896, 0.7227, 0.1276, 0.7542, 0.1651, 0.7542, 0.1651, 0.7227, 0.1276, 0.79, 0.103, 0.7227, 0.1276, 0.7585, 0.06548, 0.79, 0.103, 0.9117, 0.6471, 0.9791, 0.6226, 0.9791, 0.6716, 0.8444, 0.6226, 0.9117, 0.5981, 0.9117, 0.6471, 0.777, 0.5981, 0.8444, 0.5735, 0.8444, 0.6226, 0.7097, 0.5735, 0.777, 0.549, 0.777, 0.5981, 0.6423, 0.549, 0.7097, 0.5245, 0.7097, 0.5735, 0.575, 0.5245, 0.6423, 0.5, 0.6423, 0.549, 0.9117, 0.6471, 0.9117, 0.5981, 0.9791, 0.6226, 0.9117, 0.5981, 0.9791, 0.5735, 0.9791, 0.6226, 0.8444, 0.6226, 0.8444, 0.5735, 0.9117, 0.5981, 0.8444, 0.5735, 0.9117, 0.549, 0.9117, 0.5981, 0.9117, 0.5981, 0.9117, 0.549, 0.9791, 0.5735, 0.9117, 0.549, 0.9791, 0.5245, 0.9791, 0.5735, 0.777, 0.5981, 0.777, 0.549, 0.8444, 0.5735, 0.777, 0.549, 0.8444, 0.5245, 0.8444, 0.5735, 0.8444, 0.5735, 0.8444, 0.5245, 0.9117, 0.549, 0.8444, 0.5245, 0.9117, 0.5, 0.9117, 0.549, 0.9117, 0.549, 0.9117, 0.5, 0.9791, 0.5245, 0.9117, 0.5, 0.9791, 0.4755, 0.9791, 0.5245, 0.7097, 0.5735, 0.7097, 0.5245, 0.777, 0.549, 0.7097, 0.5245, 0.777, 0.5, 0.777, 0.549, 0.777, 0.549, 0.777, 0.5, 0.8444, 0.5245, 0.777, 0.5, 0.8444, 0.4755, 0.8444, 0.5245, 0.8444, 0.5245, 0.8444, 0.4755, 0.9117, 0.5, 0.8444, 0.4755, 0.9117, 0.451, 0.9117, 0.5, 0.9117, 0.5, 0.9117, 0.451, 0.9791, 0.4755, 0.9117, 0.451, 0.9791, 0.4265, 0.9791, 0.4755, 0.6423, 0.549, 0.6423, 0.5, 0.7097, 0.5245, 0.6423, 0.5, 0.7097, 0.4755, 0.7097, 0.5245, 0.7097, 0.5245, 0.7097, 0.4755, 0.777, 0.5, 0.7097, 0.4755, 0.777, 0.451, 0.777, 0.5, 0.777, 0.5, 0.777, 0.451, 0.8444, 0.4755, 0.777, 0.451, 0.8444, 0.4265, 0.8444, 0.4755, 0.8444, 0.4755, 0.8444, 0.4265, 0.9117, 0.451, 0.8444, 0.4265, 0.9117, 0.4019, 0.9117, 0.451, 0.9117, 0.451, 0.9117, 0.4019, 0.9791, 0.4265, 0.9117, 0.4019, 0.9791, 0.3774, 0.9791, 0.4265, 0.575, 0.5245, 0.575, 0.4755, 0.6423, 0.5, 0.575, 0.4755, 0.6423, 0.451, 0.6423, 0.5, 0.6423, 0.5, 0.6423, 0.451, 0.7097, 0.4755, 0.6423, 0.451, 0.7097, 0.4265, 0.7097, 0.4755, 0.7097, 0.4755, 0.7097, 0.4265, 0.777, 0.451, 0.7097, 0.4265, 0.777, 0.4019, 0.777, 0.451, 0.777, 0.451, 0.777, 0.4019, 0.8444, 0.4265, 0.777, 0.4019, 0.8444, 0.3774, 0.8444, 0.4265, 0.8444, 0.4265, 0.8444, 0.3774, 0.9117, 0.4019, 0.8444, 0.3774, 0.9117, 0.3529, 0.9117, 0.4019, 0.9117, 0.4019, 0.9117, 0.3529, 0.9791, 0.3774, 0.9117, 0.3529, 0.9791, 0.3284, 0.9791, 0.3774, 0.7227, 0.8724, 0.79, 0.897, 0.7585, 0.9345, 0.6868, 0.8104, 0.7542, 0.8349, 0.7227, 0.8724, 0.651, 0.7483, 0.7183, 0.7728, 0.6868, 0.8104, 0.6151, 0.6862, 0.6825, 0.7107, 0.651, 0.7483, 0.5793, 0.6241, 0.6467, 0.6487, 0.6151, 0.6862, 0.5435, 0.5621, 0.6108, 0.5866, 0.5793, 0.6241, 0.7227, 0.8724, 0.7542, 0.8349, 0.79, 0.897, 0.7542, 0.8349, 0.8215, 0.8594, 0.79, 0.897, 0.6868, 0.8104, 0.7183, 0.7728, 0.7542, 0.8349, 0.7183, 0.7728, 0.7857, 0.7973, 0.7542, 0.8349, 0.7542, 0.8349, 0.7857, 0.7973, 0.8215, 0.8594, 0.7857, 0.7973, 0.853, 0.8218, 0.8215, 0.8594, 0.651, 0.7483, 0.6825, 0.7107, 0.7183, 0.7728, 0.6825, 0.7107, 0.7498, 0.7353, 0.7183, 0.7728, 0.7183, 0.7728, 0.7498, 0.7353, 0.7857, 0.7973, 0.7498, 0.7353, 0.8172, 0.7598, 0.7857, 0.7973, 0.7857, 0.7973, 0.8172, 0.7598, 0.853, 0.8218, 0.8172, 0.7598, 0.8846, 0.7843, 0.853, 0.8218, 0.6151, 0.6862, 0.6467, 0.6487, 0.6825, 0.7107, 0.6467, 0.6487, 0.714, 0.6732, 0.6825, 0.7107, 0.6825, 0.7107, 0.714, 0.6732, 0.7498, 0.7353, 0.714, 0.6732, 0.7814, 0.6977, 0.7498, 0.7353, 0.7498, 0.7353, 0.7814, 0.6977, 0.8172, 0.7598, 0.7814, 0.6977, 0.8487, 0.7222, 0.8172, 0.7598, 0.8172, 0.7598, 0.8487, 0.7222, 0.8846, 0.7843, 0.8487, 0.7222, 0.9161, 0.7467, 0.8846, 0.7843, 0.5793, 0.6241, 0.6108, 0.5866, 0.6467, 0.6487, 0.6108, 0.5866, 0.6782, 0.6111, 0.6467, 0.6487, 0.6467, 0.6487, 0.6782, 0.6111, 0.714, 0.6732, 0.6782, 0.6111, 0.7455, 0.6356, 0.714, 0.6732, 0.714, 0.6732, 0.7455, 0.6356, 0.7814, 0.6977, 0.7455, 0.6356, 0.8129, 0.6601, 0.7814, 0.6977, 0.7814, 0.6977, 0.8129, 0.6601, 0.8487, 0.7222, 0.8129, 0.6601, 0.8802, 0.6846, 0.8487, 0.7222, 0.8487, 0.7222, 0.8802, 0.6846, 0.9161, 0.7467, 0.8802, 0.6846, 0.9476, 0.7092, 0.9161, 0.7467, 0.5435, 0.5621, 0.575, 0.5245, 0.6108, 0.5866, 0.575, 0.5245, 0.6423, 0.549, 0.6108, 0.5866, 0.6108, 0.5866, 0.6423, 0.549, 0.6782, 0.6111, 0.6423, 0.549, 0.7097, 0.5735, 0.6782, 0.6111, 0.6782, 0.6111, 0.7097, 0.5735, 0.7455, 0.6356, 0.7097, 0.5735, 0.777, 0.5981, 0.7455, 0.6356, 0.7455, 0.6356, 0.777, 0.5981, 0.8129, 0.6601, 0.777, 0.5981, 0.8444, 0.6226, 0.8129, 0.6601, 0.8129, 0.6601, 0.8444, 0.6226, 0.8802, 0.6846, 0.8444, 0.6226, 0.9117, 0.6471, 0.8802, 0.6846, 0.8802, 0.6846, 0.9117, 0.6471, 0.9476, 0.7092, 0.9117, 0.6471, 0.9791, 0.6716, 0.9476, 0.7092, 0.4329, 0.9235, 0.4688, 0.9856, 0.4205, 0.9941, 0.4454, 0.8529, 0.4812, 0.915, 0.4329, 0.9235, 0.4578, 0.7824, 0.4937, 0.8444, 0.4454, 0.8529, 0.4703, 0.7118, 0.5061, 0.7738, 0.4578, 0.7824, 0.4827, 0.6412, 0.5186, 0.7032, 0.4703, 0.7118, 0.4952, 0.5706, 0.531, 0.6327, 0.4827, 0.6412, 0.4329, 0.9235, 0.4812, 0.915, 0.4688, 0.9856, 0.4812, 0.915, 0.5171, 0.9771, 0.4688, 0.9856, 0.4454, 0.8529, 0.4937, 0.8444, 0.4812, 0.915, 0.4937, 0.8444, 0.5295, 0.9065, 0.4812, 0.915, 0.4812, 0.915, 0.5295, 0.9065, 0.5171, 0.9771, 0.5295, 0.9065, 0.5654, 0.9686, 0.5171, 0.9771, 0.4578, 0.7824, 0.5061, 0.7738, 0.4937, 0.8444, 0.5061, 0.7738, 0.542, 0.8359, 0.4937, 0.8444, 0.4937, 0.8444, 0.542, 0.8359, 0.5295, 0.9065, 0.542, 0.8359, 0.5778, 0.898, 0.5295, 0.9065, 0.5295, 0.9065, 0.5778, 0.898, 0.5654, 0.9686, 0.5778, 0.898, 0.6136, 0.9601, 0.5654, 0.9686, 0.4703, 0.7118, 0.5186, 0.7032, 0.5061, 0.7738, 0.5186, 0.7032, 0.5544, 0.7653, 0.5061, 0.7738, 0.5061, 0.7738, 0.5544, 0.7653, 0.542, 0.8359, 0.5544, 0.7653, 0.5902, 0.8274, 0.542, 0.8359, 0.542, 0.8359, 0.5902, 0.8274, 0.5778, 0.898, 0.5902, 0.8274, 0.6261, 0.8895, 0.5778, 0.898, 0.5778, 0.898, 0.6261, 0.8895, 0.6136, 0.9601, 0.6261, 0.8895, 0.6619, 0.9515, 0.6136, 0.9601, 0.4827, 0.6412, 0.531, 0.6327, 0.5186, 0.7032, 0.531, 0.6327, 0.5669, 0.6947, 0.5186, 0.7032, 0.5186, 0.7032, 0.5669, 0.6947, 0.5544, 0.7653, 0.5669, 0.6947, 0.6027, 0.7568, 0.5544, 0.7653, 0.5544, 0.7653, 0.6027, 0.7568, 0.5902, 0.8274, 0.6027, 0.7568, 0.6385, 0.8189, 0.5902, 0.8274, 0.5902, 0.8274, 0.6385, 0.8189, 0.6261, 0.8895, 0.6385, 0.8189, 0.6744, 0.881, 0.6261, 0.8895, 0.6261, 0.8895, 0.6744, 0.881, 0.6619, 0.9515, 0.6744, 0.881, 0.7102, 0.943, 0.6619, 0.9515, 0.4952, 0.5706, 0.5435, 0.5621, 0.531, 0.6327, 0.5435, 0.5621, 0.5793, 0.6241, 0.531, 0.6327, 0.531, 0.6327, 0.5793, 0.6241, 0.5669, 0.6947, 0.5793, 0.6241, 0.6151, 0.6862, 0.5669, 0.6947, 0.5669, 0.6947, 0.6151, 0.6862, 0.6027, 0.7568, 0.6151, 0.6862, 0.651, 0.7483, 0.6027, 0.7568, 0.6027, 0.7568, 0.651, 0.7483, 0.6385, 0.8189, 0.651, 0.7483, 0.6868, 0.8104, 0.6385, 0.8189, 0.6385, 0.8189, 0.6868, 0.8104, 0.6744, 0.881, 0.6868, 0.8104, 0.7227, 0.8724, 0.6744, 0.881, 0.6744, 0.881, 0.7227, 0.8724, 0.7102, 0.943, 0.7227, 0.8724, 0.7585, 0.9345, 0.7102, 0.943, 0.2082, 0.8715, 0.1657, 0.847, 0.1657, 0.847, 0.2082, 0.8715, 0.8215, 0.8594, 0.79, 0.897, 0.79, 0.897, 0.8215, 0.8594, 0.005884, 0.5, 0.02265, 0.4539, 0.02265, 0.4539, 0.005884, 0.5, 0.02265, 0.4539, 0.03942, 0.4079, 0.03942, 0.4079, 0.02265, 0.4539, 0.03942, 0.4079, 0.05619, 0.3618, 0.05619, 0.3618, 0.03942, 0.4079, 0.4205, 0.005884, 0.4688, 0.0144, 0.4688, 0.0144, 0.4205, 0.005884, 0.05619, 0.3618, 0.07296, 0.3157, 0.07296, 0.3157, 0.05619, 0.3618, 0.4688, 0.0144, 0.5171, 0.02291, 0.5171, 0.02291, 0.4688, 0.0144, 0.07296, 0.3157, 0.08973, 0.2696, 0.08973, 0.2696, 0.07296, 0.3157, 0.5171, 0.02291, 0.5654, 0.03143, 0.5654, 0.03143, 0.5171, 0.02291, 0.9791, 0.3284, 0.9791, 0.3774, 0.9791, 0.3774, 0.9791, 0.3284, 0.4688, 0.9856, 0.4205, 0.9941, 0.4205, 0.9941, 0.4688, 0.9856, 0.08973, 0.2696, 0.1065, 0.2236, 0.1065, 0.2236, 0.08973, 0.2696, 0.5654, 0.03143, 0.6136, 0.03994, 0.6136, 0.03994, 0.5654, 0.03143, 0.9791, 0.3774, 0.9791, 0.4265, 0.9791, 0.4265, 0.9791, 0.3774, 0.6136, 0.03994, 0.6619, 0.04845, 0.6619, 0.04845, 0.6136, 0.03994, 0.9791, 0.4265, 0.9791, 0.4755, 0.9791, 0.4755, 0.9791, 0.4265, 0.7585, 0.9345, 0.7102, 0.943, 0.7102, 0.943, 0.7585, 0.9345, 0.79, 0.897, 0.7585, 0.9345, 0.7585, 0.9345, 0.79, 0.897, 0.6619, 0.04845, 0.7102, 0.05697, 0.7102, 0.05697, 0.6619, 0.04845, 0.9791, 0.4755, 0.9791, 0.5245, 0.9791, 0.5245, 0.9791, 0.4755, 0.7102, 0.943, 0.6619, 0.9515, 0.6619, 0.9515, 0.7102, 0.943, 0.9791, 0.5245, 0.9791, 0.5735, 0.9791, 0.5735, 0.9791, 0.5245, 0.6619, 0.9515, 0.6136, 0.9601, 0.6136, 0.9601, 0.6619, 0.9515, 0.9791, 0.6226, 0.9791, 0.6716, 0.9791, 0.6716, 0.9791, 0.6226, 0.9791, 0.5735, 0.9791, 0.6226, 0.9791, 0.6226, 0.9791, 0.5735, 0.6136, 0.9601, 0.5654, 0.9686, 0.5654, 0.9686, 0.6136, 0.9601, 0.5654, 0.9686, 0.5171, 0.9771, 0.5171, 0.9771, 0.5654, 0.9686, 0.9476, 0.2908, 0.9791, 0.3284, 0.9791, 0.3284, 0.9476, 0.2908, 0.5171, 0.9771, 0.4688, 0.9856, 0.4688, 0.9856, 0.5171, 0.9771, 0.1233, 0.8225, 0.1065, 0.7764, 0.1065, 0.7764, 0.1233, 0.8225, 0.7102, 0.05697, 0.7585, 0.06548, 0.7585, 0.06548, 0.7102, 0.05697, 0.1065, 0.7764, 0.08973, 0.7304, 0.08973, 0.7304, 0.1065, 0.7764, 0.08973, 0.7304, 0.07296, 0.6843, 0.07296, 0.6843, 0.08973, 0.7304, 0.1233, 0.1775, 0.1657, 0.153, 0.1657, 0.153, 0.1233, 0.1775, 0.378, 0.0304, 0.4205, 0.005884, 0.4205, 0.005884, 0.378, 0.0304, 0.07296, 0.6843, 0.05619, 0.6382, 0.05619, 0.6382, 0.07296, 0.6843, 0.1657, 0.153, 0.2082, 0.1285, 0.2082, 0.1285, 0.1657, 0.153, 0.05619, 0.6382, 0.03942, 0.5921, 0.03942, 0.5921, 0.05619, 0.6382, 0.2082, 0.1285, 0.2507, 0.1039, 0.2507, 0.1039, 0.2082, 0.1285, 0.7585, 0.06548, 0.79, 0.103, 0.79, 0.103, 0.7585, 0.06548, 0.1065, 0.2236, 0.1233, 0.1775, 0.1233, 0.1775, 0.1065, 0.2236, 0.03942, 0.5921, 0.02265, 0.5461, 0.02265, 0.5461, 0.03942, 0.5921, 0.2507, 0.1039, 0.2931, 0.07943, 0.2931, 0.07943, 0.2507, 0.1039, 0.79, 0.103, 0.8215, 0.1406, 0.8215, 0.1406, 0.79, 0.103, 0.4205, 0.9941, 0.378, 0.9696, 0.378, 0.9696, 0.4205, 0.9941, 0.2931, 0.07943, 0.3356, 0.05491, 0.3356, 0.05491, 0.2931, 0.07943, 0.8215, 0.1406, 0.853, 0.1782, 0.853, 0.1782, 0.8215, 0.1406, 0.9791, 0.6716, 0.9476, 0.7092, 0.9476, 0.7092, 0.9791, 0.6716, 0.02265, 0.5461, 0.005884, 0.5, 0.005884, 0.5, 0.02265, 0.5461, 0.378, 0.9696, 0.3356, 0.9451, 0.3356, 0.9451, 0.378, 0.9696, 0.3356, 0.05491, 0.378, 0.0304, 0.378, 0.0304, 0.3356, 0.05491, 0.853, 0.1782, 0.8846, 0.2157, 0.8846, 0.2157, 0.853, 0.1782, 0.9476, 0.7092, 0.9161, 0.7467, 0.9161, 0.7467, 0.9476, 0.7092, 0.1657, 0.847, 0.1233, 0.8225, 0.1233, 0.8225, 0.1657, 0.847, 0.3356, 0.9451, 0.2931, 0.9206, 0.2931, 0.9206, 0.3356, 0.9451, 0.8846, 0.2157, 0.9161, 0.2533, 0.9161, 0.2533, 0.8846, 0.2157, 0.9161, 0.7467, 0.8846, 0.7843, 0.8846, 0.7843, 0.9161, 0.7467, 0.2931, 0.9206, 0.2507, 0.8961, 0.2507, 0.8961, 0.2931, 0.9206, 0.9161, 0.2533, 0.9476, 0.2908, 0.9476, 0.2908, 0.9161, 0.2533, 0.8846, 0.7843, 0.853, 0.8218, 0.853, 0.8218, 0.8846, 0.7843, 0.2507, 0.8961, 0.2082, 0.8715, 0.2082, 0.8715, 0.2507, 0.8961, 0.853, 0.8218, 0.8215, 0.8594, 0.8215, 0.8594, 0.853, 0.8218])
me_cylinder_002.materials.append(mat_grass)
me_cylinder_002.use_remesh_fix_poles = True
me_cylinder_002.use_remesh_preserve_attributes = False
me_cylinder_002.use_mirror_x = True
me_cylinder_002.update()
me_cube_012 = bpy.data.meshes.new('Cube.012')
me_cube_012.from_pydata([(-0.002702, -0.741, 0.09829), (-0.008686, -0.7351, 0.0923), (-0.008729, -0.7556, -0.08159), (-0.01471, -0.7497, -0.07561), (-0.02266, 0.7445, 0.04604), (-0.01668, 0.7504, 0.05202), (-0.01329, 0.7446, -0.09134), (-0.01928, 0.7386, -0.08535), (0.02074, -0.7366, 0.0938), (0.01625, -0.741, 0.09829), (0.01023, -0.7556, -0.08159), (0.01471, -0.7511, -0.07711), (0.006769, 0.7459, 0.04753), (0.00228, 0.7504, 0.05202), (0.005662, 0.7446, -0.09134), (0.01015, 0.7401, -0.08685)], [], [(14, 10, 2, 6), (9, 0, 2, 10), (5, 13, 14, 6), (1, 4, 7, 3), (5, 4, 1, 0), (0, 1, 3, 2), (2, 3, 7, 6), (6, 7, 4, 5), (12, 8, 11, 15), (15, 14, 13, 12), (9, 8, 12, 13), (14, 15, 11, 10), (10, 11, 8, 9), (5, 0, 9, 13)])
_uv = me_cube_012.uv_layers.new(name='UVMap')
_uv.uv.foreach_set('vector', [0.6631, 0.5, 0.6631, 0.75, 0.8242, 0.75, 0.8242, 0.5, 0.375, 0.7881, 0.375, 0.9492, 0.625, 0.9492, 0.625, 0.7881, 0.375, 0.3008, 0.375, 0.4619, 0.625, 0.4619, 0.625, 0.3008, 0.3842, 0.00099, 0.3842, 0.249, 0.6158, 0.249, 0.6158, 0.00099, 0.375, 0.25, 0.3842, 0.249, 0.3842, 0.00099, 0.375, 0.0, 0.375, 0.0, 0.3842, 0.00099, 0.6158, 0.00099, 0.625, 0.0, 0.625, 0.0, 0.6158, 0.00099, 0.6158, 0.249, 0.625, 0.25, 0.625, 0.3008, 0.6158, 0.249, 0.3842, 0.249, 0.375, 0.3008, 0.3819, 0.5007, 0.3819, 0.7493, 0.6181, 0.7493, 0.6181, 0.5007, 0.6181, 0.5007, 0.625, 0.4619, 0.375, 0.4619, 0.3819, 0.5007, 0.3369, 0.75, 0.3819, 0.7493, 0.3819, 0.5007, 0.3369, 0.5, 0.6631, 0.5, 0.6181, 0.5007, 0.6181, 0.7493, 0.6631, 0.75, 0.625, 0.7881, 0.6181, 0.7493, 0.3819, 0.7493, 0.375, 0.7881, 0.1758, 0.5, 0.1758, 0.75, 0.3369, 0.75, 0.3369, 0.5])
me_cube_012.materials.append(mat_light_wood)
me_cube_012.use_remesh_fix_poles = True
me_cube_012.use_remesh_preserve_attributes = False
me_cube_012.use_mirror_x = True
me_cube_012.update()
me_cube_013 = bpy.data.meshes.new('Cube.013')
me_cube_013.from_pydata([(-0.003657, -0.7475, 0.09589), (-0.009642, -0.7415, 0.0899), (-0.007325, -0.7384, -0.1012), (-0.01331, -0.7324, -0.09519), (-0.01675, 0.741, 0.07555), (-0.01076, 0.747, 0.08154), (-0.00906, 0.762, -0.09044), (-0.01504, 0.756, -0.08445), (0.01979, -0.743, 0.0914), (0.0153, -0.7475, 0.09589), (0.01163, -0.7384, -0.1012), (0.01612, -0.7339, -0.09668), (0.01268, 0.7425, 0.07705), (0.008192, 0.747, 0.08154), (0.009896, 0.762, -0.09044), (0.01438, 0.7575, -0.08595)], [], [(14, 10, 2, 6), (9, 0, 2, 10), (5, 13, 14, 6), (1, 4, 7, 3), (5, 4, 1, 0), (0, 1, 3, 2), (2, 3, 7, 6), (6, 7, 4, 5), (12, 8, 11, 15), (15, 14, 13, 12), (9, 8, 12, 13), (14, 15, 11, 10), (10, 11, 8, 9), (5, 0, 9, 13)])
_uv = me_cube_013.uv_layers.new(name='UVMap')
_uv.uv.foreach_set('vector', [0.6631, 0.5, 0.6631, 0.75, 0.8242, 0.75, 0.8242, 0.5, 0.375, 0.7881, 0.375, 0.9492, 0.625, 0.9492, 0.625, 0.7881, 0.375, 0.3008, 0.375, 0.4619, 0.625, 0.4619, 0.625, 0.3008, 0.3842, 0.00099, 0.3842, 0.249, 0.6158, 0.249, 0.6158, 0.00099, 0.375, 0.25, 0.3842, 0.249, 0.3842, 0.00099, 0.375, 0.0, 0.375, 0.0, 0.3842, 0.00099, 0.6158, 0.00099, 0.625, 0.0, 0.625, 0.0, 0.6158, 0.00099, 0.6158, 0.249, 0.625, 0.25, 0.625, 0.3008, 0.6158, 0.249, 0.3842, 0.249, 0.375, 0.3008, 0.3819, 0.5007, 0.3819, 0.7493, 0.6181, 0.7493, 0.6181, 0.5007, 0.6181, 0.5007, 0.625, 0.4619, 0.375, 0.4619, 0.3819, 0.5007, 0.3369, 0.75, 0.3819, 0.7493, 0.3819, 0.5007, 0.3369, 0.5, 0.6631, 0.5, 0.6181, 0.5007, 0.6181, 0.7493, 0.6631, 0.75, 0.625, 0.7881, 0.6181, 0.7493, 0.3819, 0.7493, 0.375, 0.7881, 0.1758, 0.5, 0.1758, 0.75, 0.3369, 0.75, 0.3369, 0.5])
me_cube_013.materials.append(mat_light_wood)
me_cube_013.use_remesh_fix_poles = True
me_cube_013.use_remesh_preserve_attributes = False
me_cube_013.use_mirror_x = True
me_cube_013.update()
me_cube_006 = bpy.data.meshes.new('Cube.006')
me_cube_006.from_pydata([(-0.005776, -0.4959, 0.05156), (-0.009776, -0.4919, 0.04756), (-0.006786, -0.5142, -0.05996), (-0.01079, -0.5102, -0.05596), (-0.01138, 0.5034, 0.03508), (-0.007383, 0.5074, 0.03908), (-0.005767, 0.499, -0.0516), (-0.009767, 0.495, -0.0476), (0.009893, -0.4929, 0.04856), (0.006893, -0.4959, 0.05156), (0.005883, -0.5142, -0.05996), (0.008883, -0.5112, -0.05696), (0.008286, 0.5044, 0.03608), (0.005286, 0.5074, 0.03908), (0.006902, 0.499, -0.0516), (0.009902, 0.496, -0.0486)], [], [(14, 10, 2, 6), (9, 0, 2, 10), (5, 13, 14, 6), (1, 4, 7, 3), (5, 4, 1, 0), (0, 1, 3, 2), (2, 3, 7, 6), (6, 7, 4, 5), (12, 8, 11, 15), (15, 14, 13, 12), (9, 8, 12, 13), (14, 15, 11, 10), (10, 11, 8, 9), (5, 0, 9, 13)])
_uv = me_cube_006.uv_layers.new(name='UVMap')
_uv.uv.foreach_set('vector', [0.6631, 0.5, 0.6631, 0.75, 0.8242, 0.75, 0.8242, 0.5, 0.375, 0.7881, 0.375, 0.9492, 0.625, 0.9492, 0.625, 0.7881, 0.375, 0.3008, 0.375, 0.4619, 0.625, 0.4619, 0.625, 0.3008, 0.3842, 0.00099, 0.3842, 0.249, 0.6158, 0.249, 0.6158, 0.00099, 0.375, 0.25, 0.3842, 0.249, 0.3842, 0.00099, 0.375, 0.0, 0.375, 0.0, 0.3842, 0.00099, 0.6158, 0.00099, 0.625, 0.0, 0.625, 0.0, 0.6158, 0.00099, 0.6158, 0.249, 0.625, 0.25, 0.625, 0.3008, 0.6158, 0.249, 0.3842, 0.249, 0.375, 0.3008, 0.3819, 0.5007, 0.3819, 0.7493, 0.6181, 0.7493, 0.6181, 0.5007, 0.6181, 0.5007, 0.625, 0.4619, 0.375, 0.4619, 0.3819, 0.5007, 0.3369, 0.75, 0.3819, 0.7493, 0.3819, 0.5007, 0.3369, 0.5, 0.6631, 0.5, 0.6181, 0.5007, 0.6181, 0.7493, 0.6631, 0.75, 0.625, 0.7881, 0.6181, 0.7493, 0.3819, 0.7493, 0.375, 0.7881, 0.1758, 0.5, 0.1758, 0.75, 0.3369, 0.75, 0.3369, 0.5])
me_cube_006.materials.append(mat_light_wood)
me_cube_006.use_remesh_fix_poles = True
me_cube_006.use_remesh_preserve_attributes = False
me_cube_006.use_mirror_x = True
me_cube_006.update()
me_cube_014 = bpy.data.meshes.new('Cube.014')
me_cube_014.from_pydata([(-0.008729, -0.7556, 0.08159), (-0.01471, -0.7497, 0.07561), (-0.008729, -0.7556, -0.08159), (-0.01471, -0.7497, -0.07561), (-0.01471, 0.7497, 0.07561), (-0.008729, 0.7556, 0.08159), (-0.008729, 0.7556, -0.08159), (-0.01471, 0.7497, -0.07561), (0.01471, -0.7511, 0.07711), (0.01023, -0.7556, 0.08159), (0.01023, -0.7556, -0.08159), (0.01471, -0.7511, -0.07711), (0.01471, 0.7511, 0.07711), (0.01023, 0.7556, 0.08159), (0.01023, 0.7556, -0.08159), (0.01471, 0.7511, -0.07711)], [], [(14, 10, 2, 6), (9, 0, 2, 10), (5, 13, 14, 6), (1, 4, 7, 3), (5, 4, 1, 0), (0, 1, 3, 2), (2, 3, 7, 6), (6, 7, 4, 5), (12, 8, 11, 15), (15, 14, 13, 12), (9, 8, 12, 13), (14, 15, 11, 10), (10, 11, 8, 9), (5, 0, 9, 13)])
_uv = me_cube_014.uv_layers.new(name='UVMap')
_uv.uv.foreach_set('vector', [0.6631, 0.5, 0.6631, 0.75, 0.8242, 0.75, 0.8242, 0.5, 0.375, 0.7881, 0.375, 0.9492, 0.625, 0.9492, 0.625, 0.7881, 0.375, 0.3008, 0.375, 0.4619, 0.625, 0.4619, 0.625, 0.3008, 0.2312, 0.006416, 0.2312, 0.9936, 0.3308, 0.9936, 0.3308, 0.006416, 0.375, 0.25, 0.3842, 0.249, 0.3842, 0.00099, 0.375, 0.0, 0.375, 0.0, 0.3842, 0.00099, 0.6158, 0.00099, 0.625, 0.0, 0.625, 0.0, 0.6158, 0.00099, 0.6158, 0.249, 0.625, 0.25, 0.625, 0.3008, 0.6158, 0.249, 0.3842, 0.249, 0.375, 0.3008, 0.3819, 0.5007, 0.3819, 0.7493, 0.6181, 0.7493, 0.6181, 0.5007, 0.6181, 0.5007, 0.625, 0.4619, 0.375, 0.4619, 0.3819, 0.5007, 0.3369, 0.75, 0.3819, 0.7493, 0.3819, 0.5007, 0.3369, 0.5, 0.6631, 0.5, 0.6181, 0.5007, 0.6181, 0.7493, 0.6631, 0.75, 0.625, 0.7881, 0.6181, 0.7493, 0.3819, 0.7493, 0.375, 0.7881, 0.1758, 0.5, 0.1758, 0.75, 0.3369, 0.75, 0.3369, 0.5])
me_cube_014.materials.append(mat_light_wood)
me_cube_014.use_remesh_fix_poles = True
me_cube_014.use_remesh_preserve_attributes = False
me_cube_014.use_mirror_x = True
me_cube_014.update()
me_cube_015 = bpy.data.meshes.new('Cube.015')
me_cube_015.from_pydata([(-0.008729, -0.7556, 0.08159), (-0.01471, -0.7497, 0.07561), (-0.008729, -0.7556, -0.08159), (-0.01471, -0.7497, -0.07561), (-0.01471, 0.7497, 0.07561), (-0.008729, 0.7556, 0.08159), (-0.008729, 0.7556, -0.08159), (-0.01471, 0.7497, -0.07561), (0.01471, -0.7511, 0.07711), (0.01023, -0.7556, 0.08159), (0.01023, -0.7556, -0.08159), (0.01471, -0.7511, -0.07711), (0.01471, 0.7511, 0.07711), (0.01023, 0.7556, 0.08159), (0.01023, 0.7556, -0.08159), (0.01471, 0.7511, -0.07711)], [], [(14, 10, 2, 6), (9, 0, 2, 10), (5, 13, 14, 6), (1, 4, 7, 3), (5, 4, 1, 0), (0, 1, 3, 2), (2, 3, 7, 6), (6, 7, 4, 5), (12, 8, 11, 15), (15, 14, 13, 12), (9, 8, 12, 13), (14, 15, 11, 10), (10, 11, 8, 9), (5, 0, 9, 13)])
_uv = me_cube_015.uv_layers.new(name='UVMap')
_uv.uv.foreach_set('vector', [0.6631, 0.5, 0.6631, 0.75, 0.8242, 0.75, 0.8242, 0.5, 0.375, 0.7881, 0.375, 0.9492, 0.625, 0.9492, 0.625, 0.7881, 0.375, 0.3008, 0.375, 0.4619, 0.625, 0.4619, 0.625, 0.3008, 0.006416, 0.006416, 0.006416, 0.9936, 0.106, 0.9936, 0.106, 0.006416, 0.375, 0.25, 0.3842, 0.249, 0.3842, 0.00099, 0.375, 0.0, 0.375, 0.0, 0.3842, 0.00099, 0.6158, 0.00099, 0.625, 0.0, 0.625, 0.0, 0.6158, 0.00099, 0.6158, 0.249, 0.625, 0.25, 0.625, 0.3008, 0.6158, 0.249, 0.3842, 0.249, 0.375, 0.3008, 0.3819, 0.5007, 0.3819, 0.7493, 0.6181, 0.7493, 0.6181, 0.5007, 0.6181, 0.5007, 0.625, 0.4619, 0.375, 0.4619, 0.3819, 0.5007, 0.3369, 0.75, 0.3819, 0.7493, 0.3819, 0.5007, 0.3369, 0.5, 0.6631, 0.5, 0.6181, 0.5007, 0.6181, 0.7493, 0.6631, 0.75, 0.625, 0.7881, 0.6181, 0.7493, 0.3819, 0.7493, 0.375, 0.7881, 0.1758, 0.5, 0.1758, 0.75, 0.3369, 0.75, 0.3369, 0.5])
me_cube_015.materials.append(mat_light_wood)
me_cube_015.use_remesh_fix_poles = True
me_cube_015.use_remesh_preserve_attributes = False
me_cube_015.use_mirror_x = True
me_cube_015.update()
me_cube_016 = bpy.data.meshes.new('Cube.016')
me_cube_016.from_pydata([(-0.008729, -0.7556, 0.08159), (-0.01471, -0.7497, 0.07561), (-0.008729, -0.7556, -0.08159), (-0.01471, -0.7497, -0.07561), (-0.01471, 0.7497, 0.07561), (-0.008729, 0.7556, 0.08159), (-0.008729, 0.7556, -0.08159), (-0.01471, 0.7497, -0.07561), (0.01471, -0.7511, 0.07711), (0.01023, -0.7556, 0.08159), (0.01023, -0.7556, -0.08159), (0.01471, -0.7511, -0.07711), (0.01471, 0.7511, 0.07711), (0.01023, 0.7556, 0.08159), (0.01023, 0.7556, -0.08159), (0.01471, 0.7511, -0.07711)], [], [(14, 10, 2, 6), (9, 0, 2, 10), (5, 13, 14, 6), (1, 4, 7, 3), (5, 4, 1, 0), (0, 1, 3, 2), (2, 3, 7, 6), (6, 7, 4, 5), (12, 8, 11, 15), (15, 14, 13, 12), (9, 8, 12, 13), (14, 15, 11, 10), (10, 11, 8, 9), (5, 0, 9, 13)])
_uv = me_cube_016.uv_layers.new(name='UVMap')
_uv.uv.foreach_set('vector', [0.6631, 0.5, 0.6631, 0.75, 0.8242, 0.75, 0.8242, 0.5, 0.375, 0.7881, 0.375, 0.9492, 0.625, 0.9492, 0.625, 0.7881, 0.375, 0.3008, 0.375, 0.4619, 0.625, 0.4619, 0.625, 0.3008, 0.1188, 0.006416, 0.1188, 0.9936, 0.2184, 0.9936, 0.2184, 0.006416, 0.375, 0.25, 0.3842, 0.249, 0.3842, 0.00099, 0.375, 0.0, 0.375, 0.0, 0.3842, 0.00099, 0.6158, 0.00099, 0.625, 0.0, 0.625, 0.0, 0.6158, 0.00099, 0.6158, 0.249, 0.625, 0.25, 0.625, 0.3008, 0.6158, 0.249, 0.3842, 0.249, 0.375, 0.3008, 0.3819, 0.5007, 0.3819, 0.7493, 0.6181, 0.7493, 0.6181, 0.5007, 0.6181, 0.5007, 0.625, 0.4619, 0.375, 0.4619, 0.3819, 0.5007, 0.3369, 0.75, 0.3819, 0.7493, 0.3819, 0.5007, 0.3369, 0.5, 0.6631, 0.5, 0.6181, 0.5007, 0.6181, 0.7493, 0.6631, 0.75, 0.625, 0.7881, 0.6181, 0.7493, 0.3819, 0.7493, 0.375, 0.7881, 0.1758, 0.5, 0.1758, 0.75, 0.3369, 0.75, 0.3369, 0.5])
me_cube_016.materials.append(mat_light_wood)
me_cube_016.use_remesh_fix_poles = True
me_cube_016.use_remesh_preserve_attributes = False
me_cube_016.use_mirror_x = True
me_cube_016.update()
me_cube_007 = bpy.data.meshes.new('Cube.007')
me_cube_007.from_pydata([(-1.001, -1.327, -34.95), (-1.0, -1.0, 0.03159), (-0.9227, 1.054, -35.14), (-1.0, 1.0, 0.03159), (1.0, -1.0, -34.99), (1.0, -1.0, 0.03159), (1.0, 1.0, -34.99), (1.0, 1.0, 0.03159)], [], [(0, 1, 3, 2), (2, 3, 7, 6), (6, 7, 5, 4), (4, 5, 1, 0), (2, 6, 4, 0), (7, 3, 1, 5)])
_uv = me_cube_007.uv_layers.new(name='UVMap')
_uv.uv.foreach_set('vector', [0.375, 0.0, 0.625, 0.0, 0.625, 0.25, 0.375, 0.25, 0.375, 0.25, 0.625, 0.25, 0.625, 0.5, 0.375, 0.5, 0.375, 0.5, 0.625, 0.5, 0.625, 0.75, 0.375, 0.75, 0.375, 0.75, 0.625, 0.75, 0.625, 1.0, 0.375, 1.0, 0.125, 0.5, 0.375, 0.5, 0.375, 0.75, 0.125, 0.75, 0.625, 0.5, 0.875, 0.5, 0.875, 0.75, 0.625, 0.75])
me_cube_007.materials.append(mat_light_wood)
me_cube_007.use_remesh_fix_poles = True
me_cube_007.use_remesh_preserve_attributes = False
me_cube_007.use_mirror_x = True
me_cube_007.update()
me_cube_008 = bpy.data.meshes.new('Cube.008')
me_cube_008.from_pydata([(-0.9897, -1.08, -35.09), (-1.058, -0.6761, 0.02949), (-1.0, 0.3892, -34.99), (-1.0, 1.0, 0.03159), (1.0, -1.0, -34.99), (1.0, -1.0, 0.03159), (1.0, 1.0, -34.99), (1.0, 1.0, 0.03159)], [], [(0, 1, 3, 2), (2, 3, 7, 6), (6, 7, 5, 4), (4, 5, 1, 0), (2, 6, 4, 0), (7, 3, 1, 5)])
_uv = me_cube_008.uv_layers.new(name='UVMap')
_uv.uv.foreach_set('vector', [0.375, 0.0, 0.625, 0.0, 0.625, 0.25, 0.375, 0.25, 0.375, 0.25, 0.625, 0.25, 0.625, 0.5, 0.375, 0.5, 0.375, 0.5, 0.625, 0.5, 0.625, 0.75, 0.375, 0.75, 0.375, 0.75, 0.625, 0.75, 0.625, 1.0, 0.375, 1.0, 0.125, 0.5, 0.375, 0.5, 0.375, 0.75, 0.125, 0.75, 0.625, 0.5, 0.875, 0.5, 0.875, 0.75, 0.625, 0.75])
me_cube_008.materials.append(mat_light_wood)
me_cube_008.use_remesh_fix_poles = True
me_cube_008.use_remesh_preserve_attributes = False
me_cube_008.use_mirror_x = True
me_cube_008.update()
me_cube_009 = bpy.data.meshes.new('Cube.009')
me_cube_009.from_pydata([(-1.0, -1.0, -34.99), (-1.0, -1.0, 0.03159), (-1.0, 1.0, -34.99), (-1.0, 1.0, 0.03159), (1.005, -0.4994, -35.09), (1.089, -0.7039, -0.06792), (1.002, 1.393, -34.98), (1.0, 1.0, 0.03159)], [], [(0, 1, 3, 2), (2, 3, 7, 6), (6, 7, 5, 4), (4, 5, 1, 0), (2, 6, 4, 0), (7, 3, 1, 5)])
_uv = me_cube_009.uv_layers.new(name='UVMap')
_uv.uv.foreach_set('vector', [0.375, 0.0, 0.625, 0.0, 0.625, 0.25, 0.375, 0.25, 0.375, 0.25, 0.625, 0.25, 0.625, 0.5, 0.375, 0.5, 0.375, 0.5, 0.625, 0.5, 0.625, 0.75, 0.375, 0.75, 0.375, 0.75, 0.625, 0.75, 0.625, 1.0, 0.375, 1.0, 0.125, 0.5, 0.375, 0.5, 0.375, 0.75, 0.125, 0.75, 0.625, 0.5, 0.875, 0.5, 0.875, 0.75, 0.625, 0.75])
me_cube_009.materials.append(mat_light_wood)
me_cube_009.use_remesh_fix_poles = True
me_cube_009.use_remesh_preserve_attributes = False
me_cube_009.use_mirror_x = True
me_cube_009.update()
me_cube_010 = bpy.data.meshes.new('Cube.010')
me_cube_010.from_pydata([(0.0238, 0.0238, 0.2683), (0.0238, 0.0238, -0.0002423), (0.02293, -0.01119, 0.2684), (0.0238, -0.0238, -0.0002423), (-0.02377, 0.02232, 0.268), (-0.02429, 0.02978, -0.0005971), (-0.02468, -0.01119, 0.2684), (-0.0238, -0.0238, -0.0002423)], [], [(0, 2, 3, 1), (2, 6, 7, 3), (6, 4, 5, 7), (4, 0, 1, 5), (2, 0, 4, 6), (7, 5, 1, 3)])
_uv = me_cube_010.uv_layers.new(name='UVMap')
_uv.uv.foreach_set('vector', [0.375, 0.0, 0.375, 0.25, 0.625, 0.25, 0.625, 0.0, 0.375, 0.25, 0.375, 0.5, 0.625, 0.5, 0.625, 0.25, 0.375, 0.5, 0.375, 0.75, 0.625, 0.75, 0.625, 0.5, 0.375, 0.75, 0.375, 1.0, 0.625, 1.0, 0.625, 0.75, 0.125, 0.5, 0.125, 0.75, 0.375, 0.75, 0.375, 0.5, 0.625, 0.5, 0.625, 0.75, 0.875, 0.75, 0.875, 0.5])
me_cube_010.materials.append(mat_light_wood)
me_cube_010.use_remesh_fix_poles = True
me_cube_010.use_remesh_preserve_attributes = False
me_cube_010.use_mirror_x = True
me_cube_010.update()
me_cube_017 = bpy.data.meshes.new('Cube.017')
me_cube_017.from_pydata([(-0.2322, -0.03, -0.01), (-0.2322, -0.03, 0.01), (-0.2322, 0.03, -0.01), (-0.2322, 0.03, 0.01), (0.2322, -0.03, -0.01), (0.2322, -0.03, 0.01), (0.2322, 0.03, -0.01), (0.2322, 0.03, 0.01)], [], [(0, 1, 3, 2), (2, 3, 7, 6), (6, 7, 5, 4), (4, 5, 1, 0), (2, 6, 4, 0), (7, 3, 1, 5)])
_uv = me_cube_017.uv_layers.new(name='UVMap')
_uv.uv.foreach_set('vector', [0.375, 0.0, 0.625, 0.0, 0.625, 0.25, 0.375, 0.25, 0.375, 0.25, 0.625, 0.25, 0.625, 0.5, 0.375, 0.5, 0.375, 0.5, 0.625, 0.5, 0.625, 0.75, 0.375, 0.75, 0.375, 0.75, 0.625, 0.75, 0.625, 1.0, 0.375, 1.0, 0.3831, 0.006416, 0.3831, 0.3122, 0.3436, 0.3122, 0.3436, 0.006416, 0.625, 0.5, 0.875, 0.5, 0.875, 0.75, 0.625, 0.75])
me_cube_017.use_remesh_fix_poles = True
me_cube_017.use_remesh_preserve_attributes = False
me_cube_017.use_mirror_x = True
me_cube_017.update()
me_cylinder = bpy.data.meshes.new('Cylinder')
me_cylinder.from_pydata([(-0.01235, 0.01511, 0.004602), (0.02175, 0.03193, -7.284e-05), (-0.0123, -0.004198, -0.01169), (0.02175, 0.01004, -0.0302), (-0.01232, -0.008454, -0.006714), (0.02175, -0.02538, -0.01869), (-0.01233, -0.01247, -0.0003619), (0.02175, -0.02538, 0.01855), (-0.01232, 0.008766, 0.01453), (0.02175, 0.01004, 0.03006), (-0.01232, 0.03193, -7.284e-05), (-0.01232, 0.01004, -0.0302), (-0.01232, -0.02538, -0.01869), (-0.01232, -0.02538, 0.01855), (-0.01232, 0.01004, 0.03006), (0.00288, 0.01511, 0.004602), (0.002925, -0.004198, -0.01169), (0.002903, -0.008454, -0.006714), (0.002892, -0.01247, -0.0003619), (0.002911, 0.008766, 0.01453)], [], [(10, 1, 3, 11), (11, 3, 5, 12), (12, 5, 7, 13), (3, 1, 9, 7, 5), (13, 7, 9, 14), (14, 9, 1, 10), (8, 0, 15, 19), (2, 0, 10, 11), (4, 2, 11, 12), (6, 4, 12, 13), (8, 6, 13, 14), (0, 8, 14, 10), (15, 16, 17, 18, 19), (4, 6, 18, 17), (0, 2, 16, 15), (6, 8, 19, 18), (2, 4, 17, 16)])
_uv = me_cylinder.uv_layers.new(name='UVMap')
_uv.uv.foreach_set('vector', [1.0, 0.5, 1.0, 1.0, 0.8, 1.0, 0.8, 0.5, 0.8, 0.5, 0.8, 1.0, 0.6, 1.0, 0.6, 0.5, 0.6, 0.5, 0.6, 1.0, 0.4, 1.0, 0.4, 0.5, 0.4783, 0.3242, 0.25, 0.49, 0.02175, 0.3242, 0.1089, 0.05584, 0.3911, 0.05584, 0.4, 0.5, 0.4, 1.0, 0.2, 1.0, 0.2, 0.5, 0.2, 0.5, 0.2, 1.0, 2.98e-08, 1.0, 2.98e-08, 0.5, 0.6108, 0.2952, 0.75, 0.3964, 0.75, 0.3964, 0.6108, 0.2952, 0.8892, 0.2952, 0.75, 0.3964, 0.75, 0.49, 0.9783, 0.3242, 0.836, 0.1316, 0.8892, 0.2952, 0.9783, 0.3242, 0.8911, 0.05584, 0.664, 0.1316, 0.836, 0.1316, 0.8911, 0.05584, 0.6089, 0.05584, 0.3585, 0.3315, 0.3587, 0.3486, 0.3436, 0.3486, 0.3505, 0.325, 0.75, 0.3964, 0.6108, 0.2952, 0.5217, 0.3242, 0.75, 0.49, 0.75, 0.3964, 0.8892, 0.2952, 0.836, 0.1316, 0.664, 0.1316, 0.6108, 0.2952, 0.836, 0.1316, 0.664, 0.1316, 0.664, 0.1316, 0.836, 0.1316, 0.75, 0.3964, 0.8892, 0.2952, 0.8892, 0.2952, 0.75, 0.3964, 0.664, 0.1316, 0.6108, 0.2952, 0.6108, 0.2952, 0.664, 0.1316, 0.8892, 0.2952, 0.836, 0.1316, 0.836, 0.1316, 0.8892, 0.2952])
me_cylinder.materials.append(mat_metal)
me_cylinder.use_remesh_fix_poles = True
me_cylinder.use_remesh_preserve_attributes = False
me_cylinder.use_mirror_x = True
me_cylinder.update()
me_cube_011 = bpy.data.meshes.new('Cube.011')
me_cube_011.from_pydata([(-1.0, 1.0, 0.009589), (-1.0, 0.166, -1.99), (-1.0, -0.1414, 0.009589), (-0.3787, -1.0, -1.99), (-0.5425, -1.0, 0.009589), (0.5667, 1.0, -1.99), (0.7166, 1.0, 0.009589), (1.0, 0.4186, -1.99), (1.0, 0.6198, 0.009589), (1.0, -0.6205, 0.009589), (0.718, -1.0, -1.99), (0.5282, -1.0, 0.009589), (1.0, -0.7731, -1.99), (-1.0, 1.0, -0.4236), (-0.6585, 1.0, -1.99), (-1.0, 0.7489, -1.99)], [], [(7, 5, 6, 8), (10, 11, 4, 3), (14, 15, 13), (13, 0, 6, 5, 14), (14, 5, 7, 12, 10, 3, 1, 15), (7, 8, 9, 12), (6, 0, 2, 4, 11, 9, 8), (10, 12, 9, 11), (1, 2, 0, 13, 15), (3, 4, 2, 1)])
_uv = me_cube_011.uv_layers.new(name='UVMap')
_uv.uv.foreach_set('vector', [0.375, 0.5727, 0.3208, 0.5, 0.625, 0.4646, 0.625, 0.5475, 0.375, 0.7853, 0.625, 0.809, 0.625, 0.9428, 0.375, 0.9223, 0.375, 0.2927, 0.375, 0.2186, 0.5709, 0.25, 0.5709, 0.25, 0.625, 0.25, 0.625, 0.4646, 0.375, 0.4458, 0.375, 0.2927, 0.1677, 0.5, 0.3208, 0.5, 0.375, 0.5727, 0.375, 0.7216, 0.3397, 0.75, 0.2027, 0.75, 0.125, 0.6042, 0.125, 0.5314, 0.375, 0.5727, 0.625, 0.5475, 0.625, 0.7026, 0.375, 0.7216, 0.6604, 0.5, 0.875, 0.5, 0.875, 0.6427, 0.8178, 0.75, 0.684, 0.75, 0.625, 0.7026, 0.625, 0.5475, 0.3397, 0.75, 0.375, 0.7216, 0.625, 0.7026, 0.684, 0.75, 0.375, 0.1458, 0.625, 0.1073, 0.625, 0.25, 0.5709, 0.25, 0.375, 0.2186, 0.2027, 0.75, 0.8178, 0.75, 0.625, 0.1073, 0.125, 0.6042])
me_cube_011.materials.append(mat_wood)
me_cube_011.use_remesh_fix_poles = True
me_cube_011.use_remesh_preserve_attributes = False
me_cube_011.use_mirror_x = True
me_cube_011.update()
me_cube_018 = bpy.data.meshes.new('Cube.018')
me_cube_018.from_pydata([(-0.9795, -0.9384, -1.99), (-0.1608, -1.0, 0.009589), (0.0854, 1.0, -1.99), (-0.1004, 1.0, 0.009589), (1.0, 0.3137, -1.99), (1.0, 0.1743, 0.009589), (1.0, -0.6049, 0.009589), (0.7754, -1.0, -1.99), (0.7433, -1.0, 0.009589), (1.0, -0.6543, -1.99), (-0.5271, 1.0, -1.99), (-1.0, 0.3803, -1.99), (-0.7796, 0.8593, 0.009589), (-0.6722, 1.0, 0.009589)], [], [(7, 8, 1, 0), (10, 13, 3, 2), (10, 2, 4, 9, 7, 0, 11), (4, 5, 6, 9), (7, 9, 6, 8), (3, 13, 12, 1, 8, 6, 5), (4, 2, 3, 5), (12, 13, 10, 11), (0, 1, 12, 11)])
_uv = me_cube_018.uv_layers.new(name='UVMap')
_uv.uv.foreach_set('vector', [0.375, 0.7781, 0.625, 0.7821, 0.625, 0.8951, 0.375, 0.9949, 0.375, 0.3091, 0.625, 0.291, 0.625, 0.3625, 0.375, 0.3857, 0.1841, 0.5, 0.2607, 0.5, 0.375, 0.5858, 0.375, 0.7068, 0.3469, 0.75, 0.125, 0.7346, 0.125, 0.5775, 0.375, 0.5858, 0.625, 0.6032, 0.625, 0.7006, 0.375, 0.7068, 0.3469, 0.75, 0.375, 0.7068, 0.625, 0.7006, 0.6571, 0.75, 0.7625, 0.5, 0.834, 0.5, 0.8474, 0.5176, 0.7701, 0.75, 0.6571, 0.75, 0.625, 0.7006, 0.625, 0.6032, 0.375, 0.5858, 0.2607, 0.5, 0.625, 0.3625, 0.625, 0.6032, 0.8474, 0.5176, 0.625, 0.291, 0.1841, 0.5, 0.125, 0.5775, 0.375, 0.9949, 0.625, 0.8951, 0.8474, 0.5176, 0.125, 0.5775])
me_cube_018.materials.append(mat_wood)
me_cube_018.use_remesh_fix_poles = True
me_cube_018.use_remesh_preserve_attributes = False
me_cube_018.use_mirror_x = True
me_cube_018.update()
me_cube_019 = bpy.data.meshes.new('Cube.019')
me_cube_019.from_pydata([(-1.0, 1.0, -1.99), (-1.0, 1.0, 0.009589), (-1.0, 0.3408, -1.99), (-1.0, 0.2026, 0.009589), (0.2489, -1.0, -1.99), (0.1202, -1.0, 0.009589), (0.7439, 1.0, -1.99), (0.6567, 1.0, 0.009589), (1.0, 0.4877, -1.99), (1.0, 0.3132, 0.009589), (1.0, -0.4745, 0.009589), (0.7785, -1.0, -1.99), (0.4795, -1.0, 0.009589), (1.0, -0.7763, -1.99)], [], [(2, 3, 1, 0), (4, 5, 3, 2), (11, 12, 5, 4), (8, 6, 7, 9), (11, 13, 10, 12), (0, 1, 7, 6), (0, 6, 8, 13, 11, 4, 2), (8, 9, 10, 13), (7, 1, 3, 5, 12, 10, 9)])
_uv = me_cube_019.uv_layers.new(name='UVMap')
_uv.uv.foreach_set('vector', [0.375, 0.1676, 0.625, 0.1503, 0.625, 0.25, 0.375, 0.25, 0.2811, 0.75, 0.735, 0.75, 0.625, 0.1503, 0.125, 0.5824, 0.375, 0.7777, 0.625, 0.8151, 0.625, 0.86, 0.375, 0.8439, 0.375, 0.564, 0.343, 0.5, 0.625, 0.4571, 0.625, 0.5859, 0.3473, 0.75, 0.375, 0.722, 0.625, 0.6843, 0.6901, 0.75, 0.375, 0.25, 0.625, 0.25, 0.625, 0.4571, 0.375, 0.468, 0.125, 0.5, 0.343, 0.5, 0.375, 0.564, 0.375, 0.722, 0.3473, 0.75, 0.2811, 0.75, 0.125, 0.5824, 0.375, 0.564, 0.625, 0.5859, 0.625, 0.6843, 0.375, 0.722, 0.6679, 0.5, 0.875, 0.5, 0.875, 0.5997, 0.735, 0.75, 0.6901, 0.75, 0.625, 0.6843, 0.625, 0.5859])
me_cube_019.materials.append(mat_wood)
me_cube_019.use_remesh_fix_poles = True
me_cube_019.use_remesh_preserve_attributes = False
me_cube_019.use_mirror_x = True
me_cube_019.update()
me_cube_020 = bpy.data.meshes.new('Cube.020')
me_cube_020.from_pydata([(-0.5275, 1.0, 1.0), (-0.1357, 1.0, 1.0), (-0.03439, -1.0, 1.0), (0.6558, 1.0, -1.0), (-0.3918, -1.0, -1.0), (-0.8915, 1.145, -1.086), (-0.8834, -0.9859, -1.0), (-0.7279, -0.9304, 0.5438), (-1.939, -0.3595, 0.009202), (-1.939, -0.3987, -0.3507), (-0.9727, 1.105, 0.3883), (-1.939, -0.01347, -0.009618), (-1.939, 0.1844, -0.4235), (-1.617, 1.0, -0.7582), (1.939, -0.07655, 0.6482), (0.6501, 1.195, 0.3554), (1.939, -0.05792, -0.4321), (0.6929, 1.0, -0.9885), (0.644, -1.282, 0.555), (1.939, -0.2714, 0.6499), (0.1693, -1.0, -0.8266), (1.712, -0.217, -0.582)], [], [(5, 3, 4, 6), (1, 0, 7, 2), (20, 18, 2, 7, 6, 4), (6, 9, 12, 13, 5), (9, 8, 11, 12), (0, 10, 11, 8, 7), (13, 10, 0, 1, 15, 17, 3, 5), (19, 14, 15, 1, 2, 18), (4, 3, 17, 16, 21, 20), (16, 14, 19, 21), (20, 21, 19, 18), (17, 15, 14, 16), (12, 11, 10, 13), (6, 7, 8, 9)])
_uv = me_cube_020.uv_layers.new(name='UVMap')
_uv.uv.foreach_set('vector', [0.1674, 0.5, 0.2923, 0.5, 0.2247, 0.75, 0.1891, 0.7429, 0.7587, 0.5, 0.784, 0.5, 0.7738, 0.75, 0.7522, 0.75, 0.3967, 0.8641, 0.6202, 0.8631, 0.625, 0.8772, 0.625, 0.8988, 0.375, 0.9283, 0.375, 0.9003, 0.1891, 0.7429, 0.4562, 0.07516, 0.4471, 0.1481, 0.3034, 0.3726, 0.1674, 0.5, 0.4562, 0.07516, 0.5012, 0.08006, 0.4988, 0.1233, 0.4471, 0.1481, 0.625, 0.341, 0.5475, 0.288, 0.4988, 0.1233, 0.5012, 0.08006, 0.625, 0.8781, 0.4052, 0.2708, 0.5475, 0.288, 0.625, 0.341, 0.625, 0.3663, 0.6078, 0.4172, 0.3764, 0.4197, 0.375, 0.4173, 0.375, 0.2924, 0.5812, 0.6589, 0.581, 0.6346, 0.6078, 0.4172, 0.625, 0.3663, 0.7522, 0.75, 0.7333, 0.75, 0.2247, 0.75, 0.2923, 0.5, 0.2961, 0.5, 0.446, 0.6322, 0.4502, 0.6584, 0.2826, 0.75, 0.446, 0.6322, 0.581, 0.6346, 0.5812, 0.6589, 0.4502, 0.6584, 0.3967, 0.8641, 0.4502, 0.6584, 0.5812, 0.6589, 0.6202, 0.8631, 0.3764, 0.4197, 0.6078, 0.4172, 0.581, 0.6346, 0.446, 0.6322, 0.4471, 0.1481, 0.4988, 0.1233, 0.5475, 0.288, 0.4052, 0.2708, 0.375, 0.9283, 0.625, 0.8988, 0.5012, 0.08006, 0.4562, 0.07516])
me_cube_020.materials.append(mat_cloud)
me_cube_020.use_remesh_fix_poles = True
me_cube_020.use_remesh_preserve_attributes = False
me_cube_020.update()
me_cube_022 = bpy.data.meshes.new('Cube.022')
me_cube_022.from_pydata([(-0.5275, 1.0, 1.0), (-0.1357, 1.0, 1.0), (-0.03439, -1.0, 1.0), (0.6558, 1.0, -1.0), (-0.811, -1.014, -1.05), (-0.8915, 1.145, -1.086), (-1.436, -0.9746, -0.8869), (-0.829, -0.7789, 1.479), (-1.709, -0.1856, 1.056), (-1.939, -0.3987, -0.3507), (-0.9727, 1.105, 0.3883), (-1.709, 0.1605, 1.037), (-1.939, 0.1844, -0.4235), (-1.617, 1.0, -0.7582), (1.557, 0.01627, 1.247), (0.6501, 1.195, 0.3554), (1.939, -0.05792, -0.4321), (0.6929, 1.0, -0.9885), (0.6028, -1.343, 0.1851), (1.539, -0.3531, 0.1815), (0.05984, -0.923, -0.3462), (1.712, -0.217, -0.582)], [], [(5, 3, 4, 6), (1, 0, 7, 2), (20, 18, 2, 7, 6, 4), (6, 9, 12, 13, 5), (9, 8, 11, 12), (0, 10, 11, 8, 7), (13, 10, 0, 1, 15, 17, 3, 5), (19, 14, 15, 1, 2, 18), (4, 3, 17, 16, 21, 20), (16, 14, 19, 21), (20, 21, 19, 18), (17, 15, 14, 16), (12, 11, 10, 13), (6, 7, 8, 9)])
_uv = me_cube_022.uv_layers.new(name='UVMap')
_uv.uv.foreach_set('vector', [0.1674, 0.5, 0.2923, 0.5, 0.2247, 0.75, 0.1891, 0.7429, 0.7587, 0.5, 0.784, 0.5, 0.7738, 0.75, 0.7522, 0.75, 0.3967, 0.8641, 0.6202, 0.8631, 0.625, 0.8772, 0.625, 0.8988, 0.375, 0.9283, 0.375, 0.9003, 0.1891, 0.7429, 0.4562, 0.07516, 0.4471, 0.1481, 0.3034, 0.3726, 0.1674, 0.5, 0.4562, 0.07516, 0.5012, 0.08006, 0.4988, 0.1233, 0.4471, 0.1481, 0.625, 0.341, 0.5475, 0.288, 0.4988, 0.1233, 0.5012, 0.08006, 0.625, 0.8781, 0.4052, 0.2708, 0.5475, 0.288, 0.625, 0.341, 0.625, 0.3663, 0.6078, 0.4172, 0.3764, 0.4197, 0.375, 0.4173, 0.375, 0.2924, 0.5812, 0.6589, 0.581, 0.6346, 0.6078, 0.4172, 0.625, 0.3663, 0.7522, 0.75, 0.7333, 0.75, 0.2247, 0.75, 0.2923, 0.5, 0.2961, 0.5, 0.446, 0.6322, 0.4502, 0.6584, 0.2826, 0.75, 0.446, 0.6322, 0.581, 0.6346, 0.5812, 0.6589, 0.4502, 0.6584, 0.3967, 0.8641, 0.4502, 0.6584, 0.5812, 0.6589, 0.6202, 0.8631, 0.3764, 0.4197, 0.6078, 0.4172, 0.581, 0.6346, 0.446, 0.6322, 0.4471, 0.1481, 0.4988, 0.1233, 0.5475, 0.288, 0.4052, 0.2708, 0.375, 0.9283, 0.625, 0.8988, 0.5012, 0.08006, 0.4562, 0.07516])
me_cube_022.materials.append(mat_cloud)
me_cube_022.use_remesh_fix_poles = True
me_cube_022.use_remesh_preserve_attributes = False
me_cube_022.update()

# ---- objects
ob_light = bpy.data.objects.new('Light', light_light)
ob_camera = bpy.data.objects.new('Camera', cam_camera)
ob_cube_001 = bpy.data.objects.new('Cube.001', me_cube_001)
ob_cube_002 = bpy.data.objects.new('Cube.002', me_cube_002)
ob_cube_003 = bpy.data.objects.new('Cube.003', me_cube_003)
ob_cube_004 = bpy.data.objects.new('Cube.004', me_cube_004)
ob_cube_005 = bpy.data.objects.new('Cube.005', me_cube_005)
ob_trunk = bpy.data.objects.new('trunk', me_cube)
ob_ground = bpy.data.objects.new('ground', me_cylinder_001)
ob_floor = bpy.data.objects.new('floor', me_cylinder_002)
ob_cube = bpy.data.objects.new('Cube', me_cube_012)
ob_cube_006 = bpy.data.objects.new('Cube.006', me_cube_013)
ob_cube_007 = bpy.data.objects.new('Cube.007', me_cube_006)
ob_cube_008 = bpy.data.objects.new('Cube.008', me_cube_014)
ob_cube_009 = bpy.data.objects.new('Cube.009', me_cube_015)
ob_cube_010 = bpy.data.objects.new('Cube.010', me_cube_016)
ob_cube_011 = bpy.data.objects.new('Cube.011', me_cube_007)
ob_cube_012 = bpy.data.objects.new('Cube.012', me_cube_008)
ob_cube_013 = bpy.data.objects.new('Cube.013', me_cube_009)
ob_cube_014 = bpy.data.objects.new('Cube.014', me_cube_010)
ob_cube_015 = bpy.data.objects.new('Cube.015', me_cube_017)
ob_cube_016 = bpy.data.objects.new('Cube.016', me_cube_017)
ob_cylinder = bpy.data.objects.new('Cylinder', me_cylinder)
ob_cylinder_001 = bpy.data.objects.new('Cylinder.001', me_cylinder)
ob_cylinder_002 = bpy.data.objects.new('Cylinder.002', me_cylinder)
ob_cylinder_003 = bpy.data.objects.new('Cylinder.003', me_cylinder)
ob_cylinder_004 = bpy.data.objects.new('Cylinder.004', me_cylinder)
ob_cylinder_005 = bpy.data.objects.new('Cylinder.005', me_cylinder)
ob_cube_017 = bpy.data.objects.new('Cube.017', me_cube_011)
ob_cube_018 = bpy.data.objects.new('Cube.018', me_cube_018)
ob_cube_019 = bpy.data.objects.new('Cube.019', me_cube_019)
ob_cube_020 = bpy.data.objects.new('Cube.020', me_cube_020)
ob_cube_021 = bpy.data.objects.new('Cube.021', me_cube_022)

# ---- transforms, parenting, visibility, modifiers, constraints
ob_light.location = (1.697, -4.129, 4.671)
ob_light.rotation_euler = (0.6503, 0.05522, 1.866)
ob_light.lock_rotations_4d = False
ob_light.empty_display_type = 'ARROWS'
ob_light.color = (0.0, 0.0, 0.0, 0.0)
ob_light.lineart.crease_threshold = 0.0
ob_camera.location = (-10.08, -29.75, 8.436)
ob_camera.rotation_euler = (1.318, 0.005204, -0.3372)
ob_camera.lock_rotations_4d = False
ob_camera.empty_display_type = 'ARROWS'
ob_camera.color = (0.0, 0.0, 0.0, 0.0)
ob_camera.display_type = 'WIRE'
ob_camera.lineart.crease_threshold = 0.0
ob_cube_001.location = (0.6609, 0.6975, 3.764)
ob_cube_001.rotation_euler = (0.0, -0.0, 1.571)
ob_cube_001.lineart.crease_threshold = 0.0
ob_cube_001.use_mesh_mirror_x = True
ob_cube_002.location = (-1.483, 0.6526, 3.188)
ob_cube_002.rotation_euler = (0.0, -0.0, 1.571)
ob_cube_002.lineart.crease_threshold = 0.0
ob_cube_002.use_mesh_mirror_x = True
ob_cube_003.location = (-0.775, -0.6426, 4.414)
ob_cube_003.rotation_euler = (0.0, -0.0, 1.571)
ob_cube_003.lineart.crease_threshold = 0.0
ob_cube_003.use_mesh_mirror_x = True
ob_cube_004.location = (-1.136, 0.7457, 4.817)
ob_cube_004.rotation_euler = (0.0, -0.0, 1.571)
ob_cube_004.lineart.crease_threshold = 0.0
ob_cube_004.use_mesh_mirror_x = True
ob_cube_005.location = (-0.3814, 2.02, 4.247)
ob_cube_005.rotation_euler = (0.0, -0.0, 1.571)
ob_cube_005.lineart.crease_threshold = 0.0
ob_cube_005.use_mesh_mirror_x = True
ob_trunk.location = (-0.6188, 0.6965, -0.02177)
ob_trunk.rotation_euler = (0.0, -0.0, 1.571)
ob_trunk.lock_rotations_4d = False
ob_trunk.empty_display_type = 'ARROWS'
ob_trunk.lineart.crease_threshold = 0.0
ob_ground.location = (-0.8194, 0.7512, -0.9576)
ob_ground.lineart.crease_threshold = 0.0
ob_ground.use_mesh_mirror_x = True
ob_floor.location = (-0.8194, 0.7512, -0.9576)
ob_floor.lineart.crease_threshold = 0.0
ob_floor.use_mesh_mirror_x = True
ob_cube.location = (-0.6703, -0.08663, 0.7641)
ob_cube.rotation_euler = (0.0, -0.0, 1.571)
ob_cube.lineart.crease_threshold = 0.0
ob_cube.use_mesh_mirror_x = True
ob_cube_006.location = (-0.6703, -0.08663, 0.5762)
ob_cube_006.rotation_euler = (0.0, -0.0, 1.571)
ob_cube_006.lineart.crease_threshold = 0.0
ob_cube_006.use_mesh_mirror_x = True
ob_cube_007.location = (-0.6703, -0.08663, 0.3852)
ob_cube_007.rotation_euler = (0.0, -0.0, 1.571)
ob_cube_007.scale = (1.496, 1.496, 1.496)
ob_cube_007.lineart.crease_threshold = 0.0
ob_cube_007.use_mesh_mirror_x = True
ob_cube_008.location = (-0.6703, -0.5464, 0.2766)
ob_cube_008.rotation_euler = (1.571, -1.571, 0.0)
ob_cube_008.lineart.crease_threshold = 0.0
ob_cube_008.use_mesh_mirror_x = True
ob_cube_009.location = (-0.6703, -0.3584, 0.2766)
ob_cube_009.rotation_euler = (1.571, -1.571, 0.0)
ob_cube_009.lineart.crease_threshold = 0.0
ob_cube_009.use_mesh_mirror_x = True
ob_cube_010.location = (-0.6703, -0.1675, 0.2766)
ob_cube_010.rotation_euler = (1.571, -1.571, 0.0)
ob_cube_010.lineart.crease_threshold = 0.0
ob_cube_010.use_mesh_mirror_x = True
ob_cube_011.location = (-1.369, -0.04922, -0.002377)
ob_cube_011.rotation_euler = (0.0, -0.0, 1.571)
ob_cube_011.scale = (-0.0238, -0.0238, -0.0238)
ob_cube_011.lineart.crease_threshold = 0.0
ob_cube_011.use_mesh_mirror_x = True
ob_cube_012.location = (0.02852, -0.04922, -0.002377)
ob_cube_012.rotation_euler = (0.0, -0.0, 1.571)
ob_cube_012.scale = (-0.0238, -0.0238, -0.0238)
ob_cube_012.lineart.crease_threshold = 0.0
ob_cube_012.use_mesh_mirror_x = True
ob_cube_013.location = (0.02852, -0.5836, -0.002377)
ob_cube_013.rotation_euler = (0.0, -0.0, 1.571)
ob_cube_013.scale = (-0.0238, -0.0238, -0.00767)
ob_cube_013.lineart.crease_threshold = 0.0
ob_cube_013.use_mesh_mirror_x = True
ob_cube_014.location = (-1.362, -0.5836, -0.002377)
ob_cube_014.rotation_euler = (0.0, -0.0, 1.571)
ob_cube_014.lineart.crease_threshold = 0.0
ob_cube_014.use_mesh_mirror_x = True
ob_cube_015.location = (-1.223, -0.3275, 0.253)
ob_cube_015.rotation_euler = (0.0, -0.0, 1.571)
ob_cube_015.lineart.crease_threshold = 0.0
ob_cube_015.use_mesh_mirror_x = True
ob_cube_016.location = (-0.1396, -0.3275, 0.253)
ob_cube_016.rotation_euler = (0.0, -0.0, 1.571)
ob_cube_016.lineart.crease_threshold = 0.0
ob_cube_016.use_mesh_mirror_x = True
ob_cylinder.location = (-1.373, -0.1113, 0.7565)
ob_cylinder.rotation_euler = (-1.155, 2.032e-16, 1.571)
ob_cylinder.lineart.crease_threshold = 0.0
ob_cylinder.use_mesh_mirror_x = True
ob_cylinder_001.location = (-1.373, -0.1113, 0.5809)
ob_cylinder_001.rotation_euler = (-0.5279, 1.118e-16, 1.571)
ob_cylinder_001.lineart.crease_threshold = 0.0
ob_cylinder_001.use_mesh_mirror_x = True
ob_cylinder_002.location = (-1.373, -0.1113, 0.3843)
ob_cylinder_002.rotation_euler = (0.8938, -1.731e-16, 1.571)
ob_cylinder_002.lineart.crease_threshold = 0.0
ob_cylinder_002.use_mesh_mirror_x = True
ob_cylinder_003.location = (0.02592, -0.1113, 0.7565)
ob_cylinder_003.rotation_euler = (0.0, -0.0, 1.571)
ob_cylinder_003.lineart.crease_threshold = 0.0
ob_cylinder_003.use_mesh_mirror_x = True
ob_cylinder_004.location = (0.02592, -0.1113, 0.5809)
ob_cylinder_004.rotation_euler = (-1.23, 2.093e-16, 1.571)
ob_cylinder_004.lineart.crease_threshold = 0.0
ob_cylinder_004.use_mesh_mirror_x = True
ob_cylinder_005.location = (0.02592, -0.1113, 0.3843)
ob_cylinder_005.rotation_euler = (2.664, -1.021e-16, 1.571)
ob_cylinder_005.lineart.crease_threshold = 0.0
ob_cylinder_005.use_mesh_mirror_x = True
ob_cube_017.location = (0.7782, -2.201, 0.1761)
ob_cube_017.rotation_euler = (0.6378, 0.4602, 0.7772)
ob_cube_017.scale = (0.3329, 0.1249, -0.1179)
ob_cube_017.lineart.crease_threshold = 0.0
ob_cube_017.use_mesh_mirror_x = True
ob_cube_018.location = (0.6275, -2.549, 0.1497)
ob_cube_018.rotation_euler = (-0.101, 0.5815, -0.894)
ob_cube_018.scale = (0.3329, 0.1249, -0.1179)
ob_cube_018.lineart.crease_threshold = 0.0
ob_cube_018.use_mesh_mirror_x = True
ob_cube_019.location = (0.4243, -2.288, 0.1385)
ob_cube_019.rotation_euler = (-0.08274, -0.4681, 0.1818)
ob_cube_019.scale = (0.3329, 0.1249, -0.1179)
ob_cube_019.lineart.crease_threshold = 0.0
ob_cube_019.use_mesh_mirror_x = True
ob_cube_020.location = (-4.417, 4.176, 4.704)
ob_cube_021.location = (3.306, 5.835, 2.542)

# ---- collection membership
col_other.objects.link(ob_light)
col_other.objects.link(ob_camera)
col_tree.objects.link(ob_cube_001)
col_tree.objects.link(ob_cube_002)
col_tree.objects.link(ob_cube_003)
col_tree.objects.link(ob_cube_004)
col_tree.objects.link(ob_cube_005)
col_tree.objects.link(ob_trunk)
col_floor.objects.link(ob_ground)
col_floor.objects.link(ob_floor)
col_bench.objects.link(ob_cube)
col_bench.objects.link(ob_cube_006)
col_bench.objects.link(ob_cube_007)
col_bench.objects.link(ob_cube_008)
col_bench.objects.link(ob_cube_009)
col_bench.objects.link(ob_cube_010)
col_bench.objects.link(ob_cube_011)
col_bench.objects.link(ob_cube_012)
col_bench.objects.link(ob_cube_013)
col_bench.objects.link(ob_cube_014)
col_bench.objects.link(ob_cube_015)
col_bench.objects.link(ob_cube_016)
col_bench.objects.link(ob_cylinder)
col_bench.objects.link(ob_cylinder_001)
col_bench.objects.link(ob_cylinder_002)
col_bench.objects.link(ob_cylinder_003)
col_bench.objects.link(ob_cylinder_004)
col_bench.objects.link(ob_cylinder_005)
col_fireplace.objects.link(ob_cube_017)
col_fireplace.objects.link(ob_cube_018)
col_fireplace.objects.link(ob_cube_019)
col_clouds.objects.link(ob_cube_020)
col_clouds.objects.link(ob_cube_021)

# ---- scene / render settings (as saved in the file)
scene.camera = ob_camera
scene.frame_start = 1; scene.frame_end = 250; scene.frame_set(1)
scene.render.engine = 'CYCLES'
scene.render.resolution_percentage = 30
scene.cycles.samples = 128
scene.cycles.sampling_pattern = 'TABULATED_SOBOL'
scene.cycles.use_adaptive_sampling = False
scene.cycles.use_light_tree = False
scene.view_settings.view_transform = 'Filmic'
bpy.context.view_layer.update()
